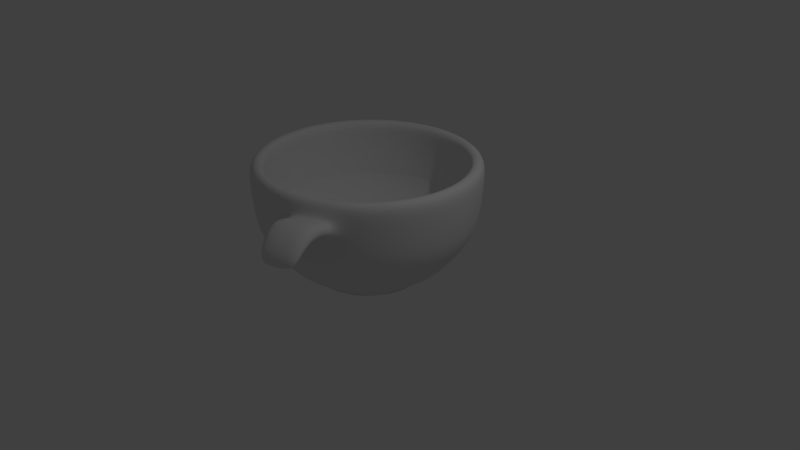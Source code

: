 # Source: cofe.blend  (saved by Blender 2.78.0; exported with 4.5.12 LTS)
import bpy
from mathutils import Matrix  # noqa: F401  (used for matrix-valued properties, if any)

bpy.ops.wm.read_factory_settings(use_empty=True)
scene = bpy.context.scene
scene.name = 'Scene'

# ---- collections
col_collection_1 = bpy.data.collections.new('Collection 1'); scene.collection.children.link(col_collection_1)

# ---- world
world_world = bpy.data.worlds.new('World'); scene.world = world_world
world_world.color = (0.05088, 0.05088, 0.05088)
world_world.use_sun_shadow = False
world_world.sun_shadow_jitter_overblur = 0.0
world_world.cycles.sampling_method = 'MANUAL'

# ---- cameras
cam_camera = bpy.data.cameras.new('Camera')
cam_camera.clip_end = 100.0
cam_camera.lens = 35.0
cam_camera.sensor_width = 32.0
cam_camera.sensor_height = 18.0
cam_camera.ortho_scale = 7.314
cam_camera.dof.focus_distance = 0.0
cam_camera.dof.aperture_fstop = 128.0

# ---- lights
light_lamp = bpy.data.lights.new('Lamp', 'POINT')
light_lamp.transmission_factor = 0.0
light_lamp.cutoff_distance = 30.0
light_lamp.energy = 100.0
light_lamp.shadow_buffer_clip_start = 1.001
light_lamp.shadow_soft_size = 0.1
light_lamp.shadow_maximum_resolution = 0.006
light_lamp.use_absolute_resolution = True

# ---- meshes
me_circle = bpy.data.meshes.new('Circle')
me_circle.from_pydata([(-0.0002018, 1.0, 0.005607), (-0.1951, 0.9808, 0.0), (-0.3827, 0.9239, 0.0), (-0.5556, 0.8315, 0.0), (-0.7071, 0.7071, 0.0), (-0.8315, 0.5556, 0.0), (-0.9239, 0.3827, 0.0), (-0.9808, 0.1951, 0.0), (-1.0, 7.55e-08, 0.0), (-0.9808, -0.1951, 0.0), (-0.9239, -0.3827, 0.0), (-0.8315, -0.5556, 0.0), (-0.7071, -0.7071, 0.0), (-0.5556, -0.8315, 0.0), (-0.3827, -0.9239, 0.0), (-0.1951, -0.9808, 0.0), (3.258e-07, -1.0, 0.0), (0.1951, -0.9808, 0.0), (0.3827, -0.9239, 0.0), (0.5556, -0.8315, 0.0), (0.7071, -0.7071, 0.0), (0.8315, -0.5556, 0.0), (0.9239, -0.3827, 0.0), (0.9808, -0.1951, 0.0), (1.0, 9.656e-07, 0.0), (0.9808, 0.1951, 0.0), (0.9239, 0.3827, 0.0), (0.8315, 0.5556, 0.0), (0.7071, 0.7071, 0.0), (0.5556, 0.8315, 0.0), (0.3827, 0.9239, 0.0), (0.1951, 0.9808, 0.0), (1.622e-08, 1.148, 0.1727), (-0.224, 1.126, 0.1727), (-0.4395, 1.061, 0.1727), (-0.638, 0.9549, 0.1727), (-0.8121, 0.8121, 0.1727), (-0.9549, 0.638, 0.1727), (-1.061, 0.4395, 0.1727), (-1.126, 0.224, 0.1727), (-1.148, 4.398e-08, 0.1727), (-1.126, -0.224, 0.1727), (-1.061, -0.4395, 0.1727), (-0.9549, -0.638, 0.1727), (-0.8121, -0.8121, 0.1727), (-0.638, -0.9549, 0.1727), (-0.4395, -1.061, 0.1727), (-0.224, -1.126, 0.1727), (3.904e-07, -1.148, 0.1727), (0.224, -1.126, 0.1727), (0.4395, -1.061, 0.1727), (0.638, -0.9549, 0.1727), (0.8121, -0.8121, 0.1727), (0.9549, -0.638, 0.1727), (1.061, -0.4395, 0.1727), (1.126, -0.224, 0.1727), (1.148, 1.066e-06, 0.1727), (1.126, 0.224, 0.1727), (1.061, 0.4395, 0.1727), (0.9549, 0.638, 0.1727), (0.8121, 0.8121, 0.1727), (0.638, 0.9549, 0.1727), (0.4395, 1.061, 0.1727), (0.224, 1.126, 0.1727), (2.56e-08, 1.285, 0.3541), (-0.2506, 1.26, 0.3541), (-0.4916, 1.187, 0.3541), (-0.7137, 1.068, 0.3541), (-0.9084, 0.9084, 0.3541), (-1.068, 0.7137, 0.3541), (-1.187, 0.4916, 0.3541), (-1.26, 0.2506, 0.3541), (-1.285, 1.341e-08, 0.3541), (-1.26, -0.2506, 0.3541), (-1.187, -0.4916, 0.3541), (-1.068, -0.7137, 0.3541), (-0.9084, -0.9084, 0.3541), (-0.7137, -1.068, 0.3541), (-0.4916, -1.187, 0.3541), (-0.2506, -1.26, 0.3541), (4.442e-07, -1.285, 0.3541), (0.2506, -1.26, 0.3541), (0.4916, -1.187, 0.3541), (0.7137, -1.068, 0.3541), (0.9084, -0.9084, 0.3541), (1.068, -0.7137, 0.3541), (1.187, -0.4916, 0.3541), (1.26, -0.2506, 0.3541), (1.285, 1.157e-06, 0.3541), (1.26, 0.2506, 0.3541), (1.187, 0.4916, 0.3541), (1.068, 0.7137, 0.3541), (0.9084, 0.9084, 0.3541), (0.7137, 1.068, 0.3541), (0.4916, 1.187, 0.3541), (0.2506, 1.26, 0.3541), (3.043e-08, 1.378, 0.5581), (-0.2688, 1.351, 0.5581), (-0.5272, 1.273, 0.5581), (-0.7654, 1.146, 0.5581), (-0.9742, 0.9742, 0.5581), (-1.146, 0.7654, 0.5581), (-1.273, 0.5272, 0.5581), (-1.351, 0.2688, 0.5581), (-1.378, -5.328e-09, 0.5581), (-1.351, -0.2688, 0.5581), (-1.273, -0.5272, 0.5581), (-1.146, -0.7654, 0.5581), (-0.9742, -0.9742, 0.5581), (-0.7654, -1.146, 0.5581), (-0.5272, -1.273, 0.5581), (-0.2688, -1.351, 0.5581), (4.794e-07, -1.378, 0.5581), (0.2688, -1.351, 0.5581), (0.5272, -1.273, 0.5581), (0.7654, -1.146, 0.5581), (0.9742, -0.9742, 0.5581), (1.146, -0.7654, 0.5581), (1.273, -0.5272, 0.5581), (1.351, -0.2688, 0.5581), (1.378, 1.221e-06, 0.5581), (1.351, 0.2688, 0.5581), (1.273, 0.5272, 0.5581), (1.146, 0.7654, 0.5581), (0.9742, 0.9742, 0.5581), (0.7654, 1.146, 0.5581), (0.5272, 1.273, 0.5581), (0.2688, 1.351, 0.5581), (3.413e-08, 1.411, 0.7449), (-0.2754, 1.384, 0.7449), (-0.5401, 1.304, 0.7449), (-0.7841, 1.174, 0.7449), (-0.998, 0.998, 0.7449), (-1.174, 0.7841, 0.7449), (-1.304, 0.5401, 0.7449), (-1.384, 0.2754, 0.7449), (-1.411, -1.42e-08, 0.7449), (-1.384, -0.2754, 0.7449), (-1.304, -0.5401, 0.7449), (-1.174, -0.7841, 0.7449), (-0.998, -0.998, 0.7449), (-0.7841, -1.174, 0.7449), (-0.5401, -1.304, 0.7449), (-0.2754, -1.384, 0.7449), (4.94e-07, -1.411, 0.7449), (0.2754, -1.384, 0.7449), (0.5401, -1.304, 0.7449), (0.7842, -1.174, 0.7449), (0.998, -0.998, 0.7449), (1.174, -0.7841, 0.7449), (1.304, -0.5401, 0.7449), (1.384, -0.2754, 0.7449), (1.411, 1.242e-06, 0.7449), (1.384, 0.2754, 0.7449), (1.304, 0.5401, 0.7449), (1.174, 0.7842, 0.7449), (0.998, 0.998, 0.7449), (0.7841, 1.174, 0.7449), (0.5401, 1.304, 0.7449), (0.2754, 1.384, 0.7449), (3.592e-08, 1.427, 0.9175), (-0.2784, 1.4, 0.9175), (-0.5462, 1.319, 0.9175), (-0.7929, 1.187, 0.9175), (-1.009, 1.009, 0.9175), (-1.187, 0.7929, 0.9175), (-1.319, 0.5462, 0.9175), (-1.4, 0.2784, 0.9175), (-1.427, -1.808e-08, 0.9175), (-1.4, -0.2784, 0.9175), (-1.319, -0.5462, 0.9175), (-1.187, -0.7929, 0.9175), (-1.009, -1.009, 0.9175), (-0.7929, -1.187, 0.9175), (-0.5462, -1.319, 0.9175), (-0.2784, -1.4, 0.9175), (5.01e-07, -1.427, 0.9175), (0.2784, -1.4, 0.9175), (0.5462, -1.319, 0.9175), (0.793, -1.187, 0.9175), (1.009, -1.009, 0.9175), (1.187, -0.7929, 0.9175), (1.319, -0.5462, 0.9175), (1.4, -0.2784, 0.9175), (1.427, 1.252e-06, 0.9175), (1.4, 0.2784, 0.9175), (1.319, 0.5462, 0.9175), (1.187, 0.793, 0.9175), (1.009, 1.009, 0.9175), (0.7929, 1.187, 0.9175), (0.5462, 1.319, 0.9175), (0.2784, 1.4, 0.9175), (3.654e-08, 1.44, 1.116), (-0.2809, 1.412, 1.116), (-0.5509, 1.33, 1.116), (-0.7998, 1.197, 1.116), (-1.018, 1.018, 1.116), (-1.197, 0.7998, 1.116), (-1.33, 0.5509, 1.116), (-1.412, 0.2809, 1.116), (-1.44, -2.096e-08, 1.116), (-1.412, -0.2809, 1.116), (-1.33, -0.5509, 1.116), (-1.197, -0.7998, 1.116), (-1.018, -1.018, 1.116), (-0.7998, -1.197, 1.116), (-0.5509, -1.33, 1.116), (-0.2809, -1.412, 1.116), (5.057e-07, -1.44, 1.116), (0.2809, -1.412, 1.116), (0.5509, -1.33, 1.116), (0.7998, -1.197, 1.116), (1.018, -1.018, 1.116), (1.197, -0.7998, 1.116), (1.33, -0.5509, 1.116), (1.412, -0.2809, 1.116), (1.44, 1.261e-06, 1.116), (1.412, 0.2809, 1.116), (1.33, 0.5509, 1.116), (1.197, 0.7998, 1.116), (1.018, 1.018, 1.116), (0.7998, 1.197, 1.116), (0.5509, 1.33, 1.116), (0.2809, 1.412, 1.116), (3.654e-08, 1.44, 1.347), (-0.2809, 1.412, 1.347), (-0.5509, 1.33, 1.347), (-0.7998, 1.197, 1.347), (-1.018, 1.018, 1.347), (-1.197, 0.7998, 1.347), (-1.33, 0.5509, 1.347), (-1.412, 0.2809, 1.347), (-1.44, -2.096e-08, 1.347), (-1.412, -0.2809, 1.347), (-1.33, -0.5509, 1.347), (-1.197, -0.7998, 1.347), (-1.018, -1.018, 1.347), (-0.7998, -1.197, 1.347), (-0.5509, -1.33, 1.347), (-0.2809, -1.412, 1.347), (5.057e-07, -1.44, 1.347), (0.2809, -1.412, 1.347), (0.5509, -1.33, 1.347), (0.7998, -1.197, 1.347), (1.018, -1.018, 1.347), (1.197, -0.7998, 1.347), (1.33, -0.5509, 1.347), (1.412, -0.2809, 1.347), (1.44, 1.261e-06, 1.347), (1.412, 0.2809, 1.347), (1.33, 0.5509, 1.347), (1.197, 0.7998, 1.347), (1.018, 1.018, 1.347), (0.7998, 1.197, 1.347), (0.5509, 1.33, 1.347), (0.2809, 1.412, 1.347), (1.615e-08, 1.256, 1.347), (-0.2449, 1.231, 1.347), (-0.4805, 1.16, 1.347), (-0.6975, 1.044, 1.347), (-0.8878, 0.8878, 1.347), (-1.044, 0.6975, 1.347), (-1.16, 0.4805, 1.347), (-1.231, 0.2449, 1.347), (-1.256, 2.413e-08, 1.347), (-1.231, -0.2449, 1.347), (-1.16, -0.4805, 1.347), (-1.044, -0.6975, 1.347), (-0.8878, -0.8878, 1.347), (-0.6975, -1.044, 1.347), (-0.4805, -1.16, 1.347), (-0.2449, -1.231, 1.347), (4.253e-07, -1.256, 1.347), (0.2449, -1.231, 1.347), (0.4805, -1.16, 1.347), (0.6975, -1.044, 1.347), (0.8878, -0.8878, 1.347), (1.044, -0.6975, 1.347), (1.16, -0.4805, 1.347), (1.231, -0.2449, 1.347), (1.256, 1.142e-06, 1.347), (1.231, 0.2449, 1.347), (1.16, 0.4805, 1.347), (1.044, 0.6975, 1.347), (0.8878, 0.8878, 1.347), (0.6975, 1.044, 1.347), (0.4805, 1.16, 1.347), (0.2449, 1.231, 1.347), (1.85e-08, 1.271, 1.173), (-0.248, 1.247, 1.173), (-0.4865, 1.175, 1.173), (-0.7063, 1.057, 1.173), (-0.8989, 0.8989, 1.173), (-1.057, 0.7063, 1.173), (-1.175, 0.4865, 1.173), (-1.247, 0.248, 1.173), (-1.271, 2.032e-08, 1.173), (-1.247, -0.248, 1.173), (-1.175, -0.4865, 1.173), (-1.057, -0.7063, 1.173), (-0.8989, -0.8989, 1.173), (-0.7063, -1.057, 1.173), (-0.4865, -1.175, 1.173), (-0.248, -1.247, 1.173), (4.327e-07, -1.271, 1.173), (0.248, -1.247, 1.173), (0.4865, -1.175, 1.173), (0.7063, -1.057, 1.173), (0.8989, -0.8989, 1.173), (1.057, -0.7063, 1.173), (1.175, -0.4865, 1.173), (1.247, -0.248, 1.173), (1.271, 1.152e-06, 1.173), (1.247, 0.248, 1.173), (1.175, 0.4865, 1.173), (1.057, 0.7063, 1.173), (0.8989, 0.8989, 1.173), (0.7063, 1.057, 1.173), (0.4865, 1.175, 1.173), (0.248, 1.247, 1.173), (1.951e-08, 1.278, 0.9299), (-0.2494, 1.254, 0.9299), (-0.4891, 1.181, 0.9299), (-0.7101, 1.063, 0.9299), (-0.9038, 0.9038, 0.9299), (-1.063, 0.7101, 0.9355), (-1.181, 0.4891, 0.9299), (-1.254, 0.2494, 0.9299), (-1.278, 1.867e-08, 0.9299), (-1.254, -0.2494, 0.9299), (-1.181, -0.4891, 0.9299), (-1.063, -0.7101, 0.9299), (-0.9038, -0.9038, 0.9299), (-0.7101, -1.063, 0.9299), (-0.4891, -1.181, 0.9299), (-0.2494, -1.254, 0.9299), (4.36e-07, -1.278, 0.9299), (0.2494, -1.254, 0.9299), (0.4891, -1.181, 0.9299), (0.7101, -1.063, 0.9299), (0.9038, -0.9038, 0.9299), (1.063, -0.7101, 0.9299), (1.181, -0.4891, 0.9299), (1.254, -0.2494, 0.9299), (1.278, 1.156e-06, 0.9299), (1.254, 0.2494, 0.9299), (1.181, 0.4891, 0.9299), (1.063, 0.7101, 0.9299), (0.9038, 0.9038, 0.9299), (0.7101, 1.063, 0.9299), (0.4891, 1.181, 0.9299), (0.2494, 1.254, 0.9299), (1.755e-08, 1.259, 0.7347), (-0.2457, 1.235, 0.7347), (-0.4819, 1.163, 0.7347), (-0.6996, 1.047, 0.7347), (-0.8905, 0.8905, 0.7347), (-1.047, 0.6996, 0.7347), (-1.163, 0.4819, 0.7347), (-1.235, 0.2457, 0.7347), (-1.259, 2.264e-08, 0.7347), (-1.235, -0.2457, 0.7347), (-1.163, -0.4819, 0.7347), (-1.047, -0.6996, 0.7347), (-0.8905, -0.8905, 0.7347), (-0.6996, -1.047, 0.7347), (-0.4819, -1.163, 0.7347), (-0.2457, -1.235, 0.7347), (4.279e-07, -1.259, 0.7347), (0.2457, -1.235, 0.7347), (0.4819, -1.163, 0.7347), (0.6996, -1.047, 0.7347), (0.8905, -0.8905, 0.7347), (1.047, -0.6996, 0.7347), (1.163, -0.4819, 0.7347), (1.235, -0.2457, 0.7347), (1.259, 1.144e-06, 0.7347), (1.235, 0.2457, 0.7347), (1.163, 0.4819, 0.7347), (1.047, 0.6996, 0.7347), (0.8905, 0.8905, 0.7347), (0.6996, 1.047, 0.7347), (0.4819, 1.163, 0.7347), (0.2457, 1.235, 0.7347), (1.755e-08, 1.259, 0.7347), (-0.2457, 1.235, 0.7347), (-0.4819, 1.163, 0.7347), (-0.6996, 1.047, 0.7347), (-0.8905, 0.8905, 0.7347), (-1.047, 0.6996, 0.7347), (-1.163, 0.4819, 0.7347), (-1.235, 0.2457, 0.7347), (-1.259, 2.264e-08, 0.7347), (-1.235, -0.2457, 0.7347), (-1.163, -0.4819, 0.7347), (-1.047, -0.6996, 0.7347), (-0.8905, -0.8905, 0.7347), (-0.6996, -1.047, 0.7347), (-0.4819, -1.163, 0.7347), (-0.2457, -1.235, 0.7347), (4.279e-07, -1.259, 0.7347), (0.2457, -1.235, 0.7347), (0.4819, -1.163, 0.7347), (0.6996, -1.047, 0.7347), (0.8905, -0.8905, 0.7347), (1.047, -0.6996, 0.7347), (1.163, -0.4819, 0.7347), (1.235, -0.2457, 0.7347), (1.259, 1.144e-06, 0.7347), (1.235, 0.2457, 0.7347), (1.163, 0.4819, 0.7347), (1.047, 0.6996, 0.7347), (0.8905, 0.8905, 0.7347), (0.6996, 1.047, 0.7347), (0.4819, 1.163, 0.7347), (0.2457, 1.235, 0.7347), (1.582e-08, 1.242, 0.604), (-0.2424, 1.219, 0.604), (-0.4755, 1.148, 0.604), (-0.6905, 1.033, 0.6096), (-0.8785, 0.8785, 0.604), (-1.033, 0.6903, 0.604), (-1.148, 0.4755, 0.604), (-1.219, 0.2424, 0.604), (-1.242, 2.627e-08, 0.604), (-1.219, -0.2424, 0.604), (-1.148, -0.4755, 0.604), (-1.033, -0.6903, 0.604), (-0.8785, -0.8785, 0.604), (-0.6903, -1.033, 0.604), (-0.4755, -1.148, 0.604), (-0.2424, -1.219, 0.604), (4.207e-07, -1.242, 0.604), (0.2424, -1.219, 0.604), (0.4755, -1.148, 0.604), (0.6903, -1.033, 0.604), (0.8785, -0.8785, 0.604), (1.033, -0.6903, 0.604), (1.148, -0.4755, 0.604), (1.219, -0.2424, 0.604), (1.242, 1.132e-06, 0.604), (1.219, 0.2424, 0.604), (1.148, 0.4755, 0.604), (1.033, 0.6903, 0.604), (0.8785, 0.8785, 0.604), (0.6903, 1.033, 0.604), (0.4755, 1.148, 0.604), (0.2424, 1.219, 0.604), (1.582e-08, 1.242, 0.604), (-0.2424, 1.219, 0.604), (-0.4755, 1.148, 0.604), (-0.6905, 1.033, 0.6096), (-0.8785, 0.8785, 0.604), (-1.033, 0.6903, 0.604), (-1.148, 0.4755, 0.604), (-1.219, 0.2424, 0.604), (-1.242, 2.627e-08, 0.604), (-1.219, -0.2424, 0.604), (-1.148, -0.4755, 0.604), (-1.033, -0.6903, 0.604), (-0.8785, -0.8785, 0.604), (-0.6903, -1.033, 0.604), (-0.4755, -1.148, 0.604), (-0.2424, -1.219, 0.604), (4.207e-07, -1.242, 0.604), (0.2424, -1.219, 0.604), (0.4755, -1.148, 0.604), (0.6903, -1.033, 0.604), (0.8785, -0.8785, 0.604), (1.033, -0.6903, 0.604), (1.148, -0.4755, 0.604), (1.219, -0.2424, 0.604), (1.242, 1.132e-06, 0.604), (1.219, 0.2424, 0.604), (1.148, 0.4755, 0.604), (1.033, 0.6903, 0.604), (0.8785, 0.8785, 0.604), (0.6903, 1.033, 0.604), (0.4755, 1.148, 0.604), (0.2424, 1.219, 0.604), (8.565e-09, 1.174, 0.4296), (-0.229, 1.151, 0.4296), (-0.4491, 1.084, 0.4296), (-0.652, 0.9758, 0.4296), (-0.8298, 0.8298, 0.4296), (-0.9758, 0.652, 0.4296), (-1.084, 0.4491, 0.4296), (-1.151, 0.229, 0.4296), (-1.174, 4.113e-08, 0.4296), (-1.151, -0.229, 0.4296), (-1.084, -0.4491, 0.4296), (-0.9758, -0.652, 0.4296), (-0.8298, -0.8298, 0.4296), (-0.652, -0.9758, 0.4296), (-0.4491, -1.084, 0.4296), (-0.229, -1.151, 0.4296), (3.91e-07, -1.174, 0.4296), (0.229, -1.151, 0.4296), (0.4491, -1.084, 0.4296), (0.652, -0.9758, 0.4296), (0.8298, -0.8298, 0.4296), (0.9758, -0.652, 0.4296), (1.084, -0.4491, 0.4296), (1.151, -0.229, 0.4296), (1.174, 1.086e-06, 0.4296), (1.151, 0.229, 0.4296), (1.084, 0.4491, 0.4296), (0.9758, 0.652, 0.4296), (0.8298, 0.8298, 0.4296), (0.652, 0.9758, 0.4296), (0.4491, 1.084, 0.4296), (0.229, 1.151, 0.4296), (0.01463, 0.9883, 0.242), (-0.1766, 0.9695, 0.242), (-0.3604, 0.9137, 0.242), (-0.5298, 0.8232, 0.242), (-0.6784, 0.7013, 0.242), (-0.8002, 0.5528, 0.242), (-0.8908, 0.3833, 0.242), (-0.9466, 0.1995, 0.242), (-0.9654, 0.008291, 0.242), (-0.9466, -0.1829, 0.242), (-0.8908, -0.3668, 0.242), (-0.8002, -0.5362, 0.242), (-0.6784, -0.6847, 0.242), (-0.5298, -0.8066, 0.242), (-0.3604, -0.8971, 0.242), (-0.1766, -0.9529, 0.242), (0.01463, -0.9717, 0.242), (0.2058, -0.9529, 0.242), (0.3897, -0.8971, 0.242), (0.5591, -0.8066, 0.242), (0.7076, -0.6847, 0.242), (0.8295, -0.5362, 0.242), (0.9201, -0.3668, 0.242), (0.9758, -0.1829, 0.242), (0.9947, 0.008292, 0.242), (0.9758, 0.1995, 0.242), (0.9201, 0.3833, 0.242), (0.8295, 0.5528, 0.242), (0.7076, 0.7013, 0.242), (0.5591, 0.8232, 0.242), (0.3897, 0.9137, 0.242), (0.2058, 0.9695, 0.242), (0.01463, 0.7991, 0.1713), (-0.1397, 0.7839, 0.1713), (-0.288, 0.7389, 0.1713), (-0.4247, 0.6658, 0.1713), (-0.5446, 0.5675, 0.1713), (-0.6429, 0.4477, 0.1713), (-0.716, 0.3109, 0.1713), (-0.761, 0.1626, 0.1713), (-0.7762, 0.008291, 0.1713), (-0.761, -0.146, 0.1713), (-0.716, -0.2943, 0.1713), (-0.6429, -0.4311, 0.1713), (-0.5446, -0.5509, 0.1713), (-0.4247, -0.6493, 0.1713), (-0.288, -0.7223, 0.1713), (-0.1397, -0.7674, 0.1713), (0.01463, -0.7825, 0.1713), (0.1689, -0.7674, 0.1713), (0.3173, -0.7223, 0.1713), (0.454, -0.6493, 0.1713), (0.5738, -0.5509, 0.1713), (0.6722, -0.4311, 0.1713), (0.7453, -0.2943, 0.1713), (0.7903, -0.146, 0.1713), (0.8055, 0.008291, 0.1713), (0.7903, 0.1626, 0.1713), (0.7453, 0.3109, 0.1713), (0.6722, 0.4477, 0.1713), (0.5738, 0.5675, 0.1713), (0.454, 0.6658, 0.1713), (0.3173, 0.7389, 0.1713), (0.1689, 0.7839, 0.1713), (0.01463, 0.5156, 0.1724), (-0.08435, 0.5059, 0.1724), (-0.1795, 0.477, 0.1724), (-0.2672, 0.4301, 0.1724), (-0.3441, 0.367, 0.1724), (-0.4072, 0.2902, 0.1724), (-0.4541, 0.2024, 0.1724), (-0.483, 0.1073, 0.1724), (-0.4927, 0.008291, 0.1724), (-0.483, -0.09069, 0.1724), (-0.4541, -0.1859, 0.1724), (-0.4072, -0.2736, 0.1724), (-0.3441, -0.3505, 0.1724), (-0.2672, -0.4136, 0.1724), (-0.1795, -0.4604, 0.1724), (-0.08435, -0.4893, 0.1724), (0.01463, -0.4991, 0.1724), (0.1136, -0.4893, 0.1724), (0.2088, -0.4604, 0.1724), (0.2965, -0.4136, 0.1724), (0.3734, -0.3505, 0.1724), (0.4365, -0.2736, 0.1724), (0.4834, -0.1859, 0.1724), (0.5122, -0.09069, 0.1724), (0.522, 0.008291, 0.1724), (0.5122, 0.1073, 0.1724), (0.4834, 0.2024, 0.1724), (0.4365, 0.2902, 0.1724), (0.3734, 0.367, 0.1724), (0.2965, 0.4301, 0.1724), (0.2088, 0.477, 0.1724), (0.1136, 0.5059, 0.1724), (0.01463, 0.122, 0.08301), (-0.007552, 0.1198, 0.08301), (-0.02888, 0.1133, 0.08301), (-0.04854, 0.1028, 0.08301), (-0.06577, 0.0887, 0.08301), (-0.07991, 0.07146, 0.08301), (-0.09042, 0.05181, 0.08301), (-0.09689, 0.03047, 0.08301), (-0.09908, 0.008291, 0.08301), (-0.09689, -0.01389, 0.08301), (-0.09042, -0.03522, 0.08301), (-0.07991, -0.05488, 0.08301), (-0.06577, -0.07211, 0.08301), (-0.04854, -0.08625, 0.08301), (-0.02888, -0.09676, 0.08301), (-0.007552, -0.1032, 0.08301), (0.01463, -0.1054, 0.08301), (0.03682, -0.1032, 0.08301), (0.05815, -0.09676, 0.08301), (0.07781, -0.08625, 0.08301), (0.09504, -0.07211, 0.08301), (0.1092, -0.05488, 0.08301), (0.1197, -0.03522, 0.08301), (0.1262, -0.01389, 0.08301), (0.1283, 0.008291, 0.08301), (0.1262, 0.03047, 0.08301), (0.1197, 0.05181, 0.08301), (0.1092, 0.07146, 0.08301), (0.09504, 0.0887, 0.08301), (0.0778, 0.1028, 0.08301), (0.05815, 0.1133, 0.08301), (0.03682, 0.1198, 0.08301), (0.01463, 0.008291, 0.04313), (-1.965e-08, 0.8345, -0.07022), (-0.1628, 0.8184, -0.07022), (-0.3193, 0.771, -0.07022), (-0.4636, 0.6938, -0.07022), (-0.5901, 0.5901, -0.07022), (-0.6938, 0.4636, -0.07022), (-0.771, 0.3193, -0.07022), (-0.8184, 0.1628, -0.07022), (-0.8345, 1.102e-07, -0.07022), (-0.8184, -0.1628, -0.07022), (-0.771, -0.3193, -0.07022), (-0.6938, -0.4636, -0.07022), (-0.5901, -0.5901, -0.07022), (-0.4636, -0.6938, -0.07022), (-0.3193, -0.771, -0.07022), (-0.1628, -0.8184, -0.07022), (2.523e-07, -0.8345, -0.07022), (0.1628, -0.8184, -0.07022), (0.3193, -0.771, -0.07022), (0.4636, -0.6938, -0.07022), (0.5901, -0.5901, -0.07022), (0.6938, -0.4636, -0.07022), (0.771, -0.3193, -0.07022), (0.8184, -0.1628, -0.07022), (0.8345, 8.529e-07, -0.07022), (0.8184, 0.1628, -0.07022), (0.771, 0.3193, -0.07022), (0.6938, 0.4636, -0.07022), (0.5901, 0.5901, -0.07022), (0.4636, 0.6938, -0.07022), (0.3193, 0.771, -0.07022), (0.1628, 0.8184, -0.07022), (-3.549e-08, 0.6925, -0.1402), (-0.1351, 0.6791, -0.1402), (-0.265, 0.6397, -0.1402), (-0.3847, 0.5758, -0.1402), (-0.4896, 0.4896, -0.1402), (-0.5758, 0.3847, -0.1402), (-0.6397, 0.265, -0.1402), (-0.6791, 0.1351, -0.1402), (-0.6925, 1.425e-07, -0.1402), (-0.6791, -0.1351, -0.1402), (-0.6397, -0.265, -0.1402), (-0.5758, -0.3847, -0.1402), (-0.4896, -0.4896, -0.1402), (-0.3847, -0.5758, -0.1402), (-0.265, -0.6397, -0.1402), (-0.1351, -0.6791, -0.1402), (1.901e-07, -0.6925, -0.1402), (0.1351, -0.6791, -0.1402), (0.265, -0.6397, -0.1402), (0.3847, -0.5758, -0.1402), (0.4896, -0.4896, -0.1402), (0.5758, -0.3847, -0.1402), (0.6397, -0.265, -0.1402), (0.6791, -0.1351, -0.1402), (0.6925, 7.588e-07, -0.1402), (0.6791, 0.1351, -0.1402), (0.6397, 0.265, -0.1402), (0.5758, 0.3847, -0.1402), (0.4896, 0.4896, -0.1402), (0.3847, 0.5758, -0.1402), (0.265, 0.6397, -0.1402), (0.1351, 0.6791, -0.1402), (-3.549e-08, 0.6925, -0.2145), (-0.1351, 0.6791, -0.2145), (-0.265, 0.6397, -0.2145), (-0.3847, 0.5758, -0.2145), (-0.4896, 0.4896, -0.2145), (-0.5758, 0.3847, -0.2145), (-0.6397, 0.265, -0.2145), (-0.6791, 0.1351, -0.2145), (-0.6925, 1.425e-07, -0.2145), (-0.6748, -0.1342, -0.2145), (-0.6397, -0.265, -0.2145), (-0.5758, -0.3847, -0.2145), (-0.4896, -0.4896, -0.2145), (-0.3847, -0.5758, -0.2145), (-0.265, -0.6397, -0.2145), (-0.1351, -0.6791, -0.2145), (1.901e-07, -0.6925, -0.2145), (0.1351, -0.6791, -0.2145), (0.265, -0.6397, -0.2145), (0.3847, -0.5758, -0.2145), (0.4896, -0.4896, -0.2145), (0.5758, -0.3847, -0.2145), (0.6397, -0.265, -0.2145), (0.6791, -0.1351, -0.2145), (0.6925, 7.588e-07, -0.2145), (0.6746, 0.1342, -0.2089), (0.6397, 0.265, -0.2145), (0.5758, 0.3847, -0.2145), (0.4896, 0.4896, -0.2145), (0.3847, 0.5758, -0.2145), (0.265, 0.6397, -0.2145), (0.1351, 0.6791, -0.2145), (-3.549e-08, 0.6925, -0.2145), (-0.1351, 0.6791, -0.2145), (-0.265, 0.6397, -0.2145), (-0.3847, 0.5758, -0.2145), (-0.4896, 0.4896, -0.2145), (-0.5758, 0.3847, -0.2145), (-0.6397, 0.265, -0.2145), (-0.6791, 0.1351, -0.2145), (-0.6925, 1.425e-07, -0.2145), (-0.6397, -0.265, -0.2145), (-0.5758, -0.3847, -0.2145), (-0.4896, -0.4896, -0.2145), (-0.3847, -0.5758, -0.2145), (-0.265, -0.6397, -0.2145), (-0.1351, -0.6791, -0.2145), (1.901e-07, -0.6925, -0.2145), (0.1351, -0.6791, -0.2145), (0.265, -0.6397, -0.2145), (0.3847, -0.5758, -0.2145), (0.4896, -0.4896, -0.2145), (0.5758, -0.3847, -0.2145), (0.6397, -0.265, -0.2145), (0.6791, -0.1351, -0.2145), (0.6925, 7.588e-07, -0.2145), (0.6397, 0.265, -0.2145), (0.5758, 0.3847, -0.2145), (0.4896, 0.4896, -0.2145), (0.3847, 0.5758, -0.2145), (0.265, 0.6397, -0.2145), (0.1351, 0.6791, -0.2145), (1.043e-07, 1.192e-07, -0.2145), (0.1325, 0.02636, -0.2145), (0.2599, 0.0517, -0.2145), (0.3773, 0.07505, -0.2145), (0.4802, 0.09552, -0.2145), (0.5647, 0.1123, -0.2145), (-0.1325, -0.02635, -0.2145), (-0.2599, -0.0517, -0.2145), (-0.3773, -0.07505, -0.2145), (-0.4802, -0.09552, -0.2145), (0.6275, 0.1248, -0.2145), (-0.5647, -0.1123, -0.2145), (-0.6275, -0.1248, -0.2145), (0.642, -1.51, 1.026), (0.3742, -1.591, 1.026), (0.8887, -1.378, 1.026), (0.6467, -1.521, 1.224), (0.3766, -1.603, 1.224), (0.8956, -1.388, 1.224), (0.7027, -1.696, 1.069), (0.4342, -1.778, 1.069), (0.9501, -1.564, 1.069), (0.7074, -1.708, 1.267), (0.4366, -1.79, 1.267), (0.957, -1.574, 1.267), (0.7849, -1.895, 0.9901), (0.5486, -1.966, 0.9901), (1.003, -1.778, 0.9901), (0.7891, -1.905, 1.165), (0.5508, -1.977, 1.165), (1.009, -1.787, 1.165), (0.8354, -2.017, 0.8482), (0.629, -2.079, 0.8482), (1.026, -1.915, 0.8482), (0.8391, -2.026, 1.001), (0.6309, -2.089, 1.001), (1.031, -1.923, 1.001)], [], [(1, 0, 32, 33), (28, 27, 59, 60), (15, 14, 46, 47), (2, 1, 33, 34), (29, 28, 60, 61), (16, 15, 47, 48), (3, 2, 34, 35), (30, 29, 61, 62), (17, 16, 48, 49), (4, 3, 35, 36), (31, 30, 62, 63), (18, 17, 49, 50), (5, 4, 36, 37), (0, 31, 63, 32), (19, 18, 50, 51), (6, 5, 37, 38), (20, 19, 51, 52), (7, 6, 38, 39), (21, 20, 52, 53), (8, 7, 39, 40), (22, 21, 53, 54), (9, 8, 40, 41), (23, 22, 54, 55), (10, 9, 41, 42), (24, 23, 55, 56), (11, 10, 42, 43), (25, 24, 56, 57), (12, 11, 43, 44), (26, 25, 57, 58), (13, 12, 44, 45), (27, 26, 58, 59), (14, 13, 45, 46), (55, 54, 86, 87), (42, 41, 73, 74), (56, 55, 87, 88), (43, 42, 74, 75), (57, 56, 88, 89), (44, 43, 75, 76), (58, 57, 89, 90), (45, 44, 76, 77), (59, 58, 90, 91), (46, 45, 77, 78), (33, 32, 64, 65), (60, 59, 91, 92), (47, 46, 78, 79), (34, 33, 65, 66), (61, 60, 92, 93), (48, 47, 79, 80), (35, 34, 66, 67), (62, 61, 93, 94), (49, 48, 80, 81), (36, 35, 67, 68), (63, 62, 94, 95), (50, 49, 81, 82), (37, 36, 68, 69), (32, 63, 95, 64), (51, 50, 82, 83), (38, 37, 69, 70), (52, 51, 83, 84), (39, 38, 70, 71), (53, 52, 84, 85), (40, 39, 71, 72), (54, 53, 85, 86), (41, 40, 72, 73), (90, 89, 121, 122), (77, 76, 108, 109), (91, 90, 122, 123), (78, 77, 109, 110), (65, 64, 96, 97), (92, 91, 123, 124), (79, 78, 110, 111), (66, 65, 97, 98), (93, 92, 124, 125), (80, 79, 111, 112), (67, 66, 98, 99), (94, 93, 125, 126), (81, 80, 112, 113), (68, 67, 99, 100), (95, 94, 126, 127), (82, 81, 113, 114), (69, 68, 100, 101), (64, 95, 127, 96), (83, 82, 114, 115), (70, 69, 101, 102), (84, 83, 115, 116), (71, 70, 102, 103), (85, 84, 116, 117), (72, 71, 103, 104), (86, 85, 117, 118), (73, 72, 104, 105), (87, 86, 118, 119), (74, 73, 105, 106), (88, 87, 119, 120), (75, 74, 106, 107), (89, 88, 120, 121), (76, 75, 107, 108), (98, 97, 129, 130), (125, 124, 156, 157), (112, 111, 143, 144), (99, 98, 130, 131), (126, 125, 157, 158), (113, 112, 144, 145), (100, 99, 131, 132), (127, 126, 158, 159), (114, 113, 145, 146), (101, 100, 132, 133), (96, 127, 159, 128), (115, 114, 146, 147), (102, 101, 133, 134), (116, 115, 147, 148), (103, 102, 134, 135), (117, 116, 148, 149), (104, 103, 135, 136), (118, 117, 149, 150), (105, 104, 136, 137), (119, 118, 150, 151), (106, 105, 137, 138), (120, 119, 151, 152), (107, 106, 138, 139), (121, 120, 152, 153), (108, 107, 139, 140), (122, 121, 153, 154), (109, 108, 140, 141), (123, 122, 154, 155), (110, 109, 141, 142), (97, 96, 128, 129), (124, 123, 155, 156), (111, 110, 142, 143), (133, 132, 164, 165), (128, 159, 191, 160), (147, 146, 178, 179), (134, 133, 165, 166), (148, 147, 179, 180), (135, 134, 166, 167), (149, 148, 180, 181), (136, 135, 167, 168), (150, 149, 181, 182), (137, 136, 168, 169), (151, 150, 182, 183), (138, 137, 169, 170), (152, 151, 183, 184), (139, 138, 170, 171), (153, 152, 184, 185), (140, 139, 171, 172), (154, 153, 185, 186), (141, 140, 172, 173), (155, 154, 186, 187), (142, 141, 173, 174), (129, 128, 160, 161), (156, 155, 187, 188), (143, 142, 174, 175), (130, 129, 161, 162), (157, 156, 188, 189), (144, 143, 175, 176), (131, 130, 162, 163), (158, 157, 189, 190), (145, 144, 176, 177), (132, 131, 163, 164), (159, 158, 190, 191), (146, 145, 177, 178), (168, 167, 199, 200), (182, 181, 213, 214), (169, 168, 200, 201), (183, 182, 214, 215), (170, 169, 201, 202), (184, 183, 215, 216), (171, 170, 202, 203), (185, 184, 216, 217), (172, 171, 203, 204), (186, 185, 217, 218), (173, 172, 204, 205), (187, 186, 218, 219), (174, 173, 205, 206), (161, 160, 192, 193), (188, 187, 219, 220), (175, 174, 206, 207), (162, 161, 193, 194), (189, 188, 220, 221), (176, 175, 207, 208), (163, 162, 194, 195), (190, 189, 221, 222), (177, 176, 208, 209), (164, 163, 195, 196), (191, 190, 222, 223), (210, 211, 785, 783), (165, 164, 196, 197), (160, 191, 223, 192), (179, 178, 780, 782), (166, 165, 197, 198), (180, 179, 211, 212), (167, 166, 198, 199), (181, 180, 212, 213), (203, 202, 234, 235), (217, 216, 248, 249), (204, 203, 235, 236), (218, 217, 249, 250), (205, 204, 236, 237), (219, 218, 250, 251), (206, 205, 237, 238), (193, 192, 224, 225), (220, 219, 251, 252), (207, 206, 238, 239), (194, 193, 225, 226), (221, 220, 252, 253), (208, 207, 239, 240), (195, 194, 226, 227), (222, 221, 253, 254), (209, 208, 240, 241), (196, 195, 227, 228), (223, 222, 254, 255), (210, 209, 241, 242), (197, 196, 228, 229), (192, 223, 255, 224), (211, 210, 242, 243), (198, 197, 229, 230), (212, 211, 243, 244), (199, 198, 230, 231), (213, 212, 244, 245), (200, 199, 231, 232), (214, 213, 245, 246), (201, 200, 232, 233), (215, 214, 246, 247), (202, 201, 233, 234), (216, 215, 247, 248), (238, 237, 269, 270), (225, 224, 256, 257), (252, 251, 283, 284), (239, 238, 270, 271), (226, 225, 257, 258), (253, 252, 284, 285), (240, 239, 271, 272), (227, 226, 258, 259), (254, 253, 285, 286), (241, 240, 272, 273), (228, 227, 259, 260), (255, 254, 286, 287), (242, 241, 273, 274), (229, 228, 260, 261), (224, 255, 287, 256), (243, 242, 274, 275), (230, 229, 261, 262), (244, 243, 275, 276), (231, 230, 262, 263), (245, 244, 276, 277), (232, 231, 263, 264), (246, 245, 277, 278), (233, 232, 264, 265), (247, 246, 278, 279), (234, 233, 265, 266), (248, 247, 279, 280), (235, 234, 266, 267), (249, 248, 280, 281), (236, 235, 267, 268), (250, 249, 281, 282), (237, 236, 268, 269), (251, 250, 282, 283), (273, 272, 304, 305), (260, 259, 291, 292), (287, 286, 318, 319), (274, 273, 305, 306), (261, 260, 292, 293), (256, 287, 319, 288), (275, 274, 306, 307), (262, 261, 293, 294), (276, 275, 307, 308), (263, 262, 294, 295), (277, 276, 308, 309), (264, 263, 295, 296), (278, 277, 309, 310), (265, 264, 296, 297), (279, 278, 310, 311), (266, 265, 297, 298), (280, 279, 311, 312), (267, 266, 298, 299), (281, 280, 312, 313), (268, 267, 299, 300), (282, 281, 313, 314), (269, 268, 300, 301), (283, 282, 314, 315), (270, 269, 301, 302), (257, 256, 288, 289), (284, 283, 315, 316), (271, 270, 302, 303), (258, 257, 289, 290), (285, 284, 316, 317), (272, 271, 303, 304), (259, 258, 290, 291), (286, 285, 317, 318), (308, 307, 339, 340), (295, 294, 326, 327), (309, 308, 340, 341), (296, 295, 327, 328), (310, 309, 341, 342), (297, 296, 328, 329), (311, 310, 342, 343), (298, 297, 329, 330), (312, 311, 343, 344), (299, 298, 330, 331), (313, 312, 344, 345), (300, 299, 331, 332), (314, 313, 345, 346), (301, 300, 332, 333), (315, 314, 346, 347), (302, 301, 333, 334), (289, 288, 320, 321), (316, 315, 347, 348), (303, 302, 334, 335), (290, 289, 321, 322), (317, 316, 348, 349), (304, 303, 335, 336), (291, 290, 322, 323), (318, 317, 349, 350), (305, 304, 336, 337), (292, 291, 323, 324), (319, 318, 350, 351), (306, 305, 337, 338), (293, 292, 324, 325), (288, 319, 351, 320), (307, 306, 338, 339), (294, 293, 325, 326), (343, 342, 374, 375), (330, 329, 361, 362), (344, 343, 375, 376), (331, 330, 362, 363), (345, 344, 376, 377), (332, 331, 363, 364), (346, 345, 377, 378), (333, 332, 364, 365), (347, 346, 378, 379), (334, 333, 365, 366), (321, 320, 352, 353), (348, 347, 379, 380), (335, 334, 366, 367), (322, 321, 353, 354), (349, 348, 380, 381), (336, 335, 367, 368), (323, 322, 354, 355), (350, 349, 381, 382), (337, 336, 368, 369), (324, 323, 355, 356), (351, 350, 382, 383), (338, 337, 369, 370), (325, 324, 356, 357), (320, 351, 383, 352), (339, 338, 370, 371), (326, 325, 357, 358), (340, 339, 371, 372), (327, 326, 358, 359), (341, 340, 372, 373), (328, 327, 359, 360), (342, 341, 373, 374), (329, 328, 360, 361), (378, 377, 409, 410), (365, 364, 396, 397), (379, 378, 410, 411), (366, 365, 397, 398), (353, 352, 384, 385), (380, 379, 411, 412), (367, 366, 398, 399), (354, 353, 385, 386), (381, 380, 412, 413), (368, 367, 399, 400), (355, 354, 386, 387), (382, 381, 413, 414), (369, 368, 400, 401), (356, 355, 387, 388), (383, 382, 414, 415), (370, 369, 401, 402), (357, 356, 388, 389), (352, 383, 415, 384), (371, 370, 402, 403), (358, 357, 389, 390), (372, 371, 403, 404), (359, 358, 390, 391), (373, 372, 404, 405), (360, 359, 391, 392), (374, 373, 405, 406), (361, 360, 392, 393), (375, 374, 406, 407), (362, 361, 393, 394), (376, 375, 407, 408), (363, 362, 394, 395), (377, 376, 408, 409), (364, 363, 395, 396), (386, 385, 417, 418), (413, 412, 444, 445), (400, 399, 431, 432), (387, 386, 418, 419), (414, 413, 445, 446), (401, 400, 432, 433), (388, 387, 419, 420), (415, 414, 446, 447), (402, 401, 433, 434), (389, 388, 420, 421), (384, 415, 447, 416), (403, 402, 434, 435), (390, 389, 421, 422), (404, 403, 435, 436), (391, 390, 422, 423), (405, 404, 436, 437), (392, 391, 423, 424), (406, 405, 437, 438), (393, 392, 424, 425), (407, 406, 438, 439), (394, 393, 425, 426), (408, 407, 439, 440), (395, 394, 426, 427), (409, 408, 440, 441), (396, 395, 427, 428), (410, 409, 441, 442), (397, 396, 428, 429), (411, 410, 442, 443), (398, 397, 429, 430), (385, 384, 416, 417), (412, 411, 443, 444), (399, 398, 430, 431), (421, 420, 452, 453), (416, 447, 479, 448), (435, 434, 466, 467), (422, 421, 453, 454), (436, 435, 467, 468), (423, 422, 454, 455), (437, 436, 468, 469), (424, 423, 455, 456), (438, 437, 469, 470), (425, 424, 456, 457), (439, 438, 470, 471), (426, 425, 457, 458), (440, 439, 471, 472), (427, 426, 458, 459), (441, 440, 472, 473), (428, 427, 459, 460), (442, 441, 473, 474), (429, 428, 460, 461), (443, 442, 474, 475), (430, 429, 461, 462), (417, 416, 448, 449), (444, 443, 475, 476), (431, 430, 462, 463), (418, 417, 449, 450), (445, 444, 476, 477), (432, 431, 463, 464), (419, 418, 450, 451), (446, 445, 477, 478), (433, 432, 464, 465), (420, 419, 451, 452), (447, 446, 478, 479), (434, 433, 465, 466), (456, 455, 487, 488), (470, 469, 501, 502), (457, 456, 488, 489), (471, 470, 502, 503), (458, 457, 489, 490), (472, 471, 503, 504), (459, 458, 490, 491), (473, 472, 504, 505), (460, 459, 491, 492), (474, 473, 505, 506), (461, 460, 492, 493), (475, 474, 506, 507), (462, 461, 493, 494), (449, 448, 480, 481), (476, 475, 507, 508), (463, 462, 494, 495), (450, 449, 481, 482), (477, 476, 508, 509), (464, 463, 495, 496), (451, 450, 482, 483), (478, 477, 509, 510), (465, 464, 496, 497), (452, 451, 483, 484), (479, 478, 510, 511), (466, 465, 497, 498), (453, 452, 484, 485), (448, 479, 511, 480), (467, 466, 498, 499), (454, 453, 485, 486), (468, 467, 499, 500), (455, 454, 486, 487), (469, 468, 500, 501), (491, 490, 522, 523), (505, 504, 536, 537), (492, 491, 523, 524), (506, 505, 537, 538), (493, 492, 524, 525), (507, 506, 538, 539), (494, 493, 525, 526), (481, 480, 512, 513), (508, 507, 539, 540), (495, 494, 526, 527), (482, 481, 513, 514), (509, 508, 540, 541), (496, 495, 527, 528), (483, 482, 514, 515), (510, 509, 541, 542), (497, 496, 528, 529), (484, 483, 515, 516), (511, 510, 542, 543), (498, 497, 529, 530), (485, 484, 516, 517), (480, 511, 543, 512), (499, 498, 530, 531), (486, 485, 517, 518), (500, 499, 531, 532), (487, 486, 518, 519), (501, 500, 532, 533), (488, 487, 519, 520), (502, 501, 533, 534), (489, 488, 520, 521), (503, 502, 534, 535), (490, 489, 521, 522), (504, 503, 535, 536), (526, 525, 557, 558), (513, 512, 544, 545), (540, 539, 571, 572), (527, 526, 558, 559), (514, 513, 545, 546), (541, 540, 572, 573), (528, 527, 559, 560), (515, 514, 546, 547), (542, 541, 573, 574), (529, 528, 560, 561), (516, 515, 547, 548), (543, 542, 574, 575), (530, 529, 561, 562), (517, 516, 548, 549), (512, 543, 575, 544), (531, 530, 562, 563), (518, 517, 549, 550), (532, 531, 563, 564), (519, 518, 550, 551), (533, 532, 564, 565), (520, 519, 551, 552), (534, 533, 565, 566), (521, 520, 552, 553), (535, 534, 566, 567), (522, 521, 553, 554), (536, 535, 567, 568), (523, 522, 554, 555), (537, 536, 568, 569), (524, 523, 555, 556), (538, 537, 569, 570), (525, 524, 556, 557), (539, 538, 570, 571), (553, 552, 584, 585), (567, 566, 598, 599), (554, 553, 585, 586), (568, 567, 599, 600), (555, 554, 586, 587), (569, 568, 600, 601), (556, 555, 587, 588), (570, 569, 601, 602), (557, 556, 588, 589), (571, 570, 602, 603), (558, 557, 589, 590), (545, 544, 576, 577), (572, 571, 603, 604), (559, 558, 590, 591), (546, 545, 577, 578), (573, 572, 604, 605), (560, 559, 591, 592), (547, 546, 578, 579), (574, 573, 605, 606), (561, 560, 592, 593), (548, 547, 579, 580), (575, 574, 606, 607), (562, 561, 593, 594), (549, 548, 580, 581), (544, 575, 607, 576), (563, 562, 594, 595), (550, 549, 581, 582), (564, 563, 595, 596), (551, 550, 582, 583), (565, 564, 596, 597), (552, 551, 583, 584), (566, 565, 597, 598), (588, 587, 619, 620), (602, 601, 633, 634), (589, 588, 620, 621), (603, 602, 634, 635), (590, 589, 621, 622), (577, 576, 608, 609), (604, 603, 635, 636), (591, 590, 622, 623), (578, 577, 609, 610), (605, 604, 636, 637), (592, 591, 623, 624), (579, 578, 610, 611), (606, 605, 637, 638), (593, 592, 624, 625), (580, 579, 611, 612), (607, 606, 638, 639), (594, 593, 625, 626), (581, 580, 612, 613), (576, 607, 639, 608), (595, 594, 626, 627), (582, 581, 613, 614), (596, 595, 627, 628), (583, 582, 614, 615), (597, 596, 628, 629), (584, 583, 615, 616), (598, 597, 629, 630), (585, 584, 616, 617), (599, 598, 630, 631), (586, 585, 617, 618), (600, 599, 631, 632), (587, 586, 618, 619), (601, 600, 632, 633), (623, 622, 640), (610, 609, 640), (637, 636, 640), (624, 623, 640), (611, 610, 640), (638, 637, 640), (625, 624, 640), (612, 611, 640), (639, 638, 640), (626, 625, 640), (613, 612, 640), (608, 639, 640), (627, 626, 640), (614, 613, 640), (628, 627, 640), (615, 614, 640), (629, 628, 640), (616, 615, 640), (630, 629, 640), (617, 616, 640), (631, 630, 640), (618, 617, 640), (632, 631, 640), (619, 618, 640), (633, 632, 640), (620, 619, 640), (634, 633, 640), (621, 620, 640), (635, 634, 640), (622, 621, 640), (609, 608, 640), (636, 635, 640), (19, 20, 661, 660), (6, 7, 648, 647), (20, 21, 662, 661), (7, 8, 649, 648), (21, 22, 663, 662), (8, 9, 650, 649), (22, 23, 664, 663), (9, 10, 651, 650), (23, 24, 665, 664), (10, 11, 652, 651), (24, 25, 666, 665), (11, 12, 653, 652), (25, 26, 667, 666), (12, 13, 654, 653), (26, 27, 668, 667), (13, 14, 655, 654), (0, 1, 642, 641), (27, 28, 669, 668), (14, 15, 656, 655), (1, 2, 643, 642), (28, 29, 670, 669), (15, 16, 657, 656), (2, 3, 644, 643), (29, 30, 671, 670), (16, 17, 658, 657), (3, 4, 645, 644), (30, 31, 672, 671), (17, 18, 659, 658), (4, 5, 646, 645), (31, 0, 641, 672), (18, 19, 660, 659), (5, 6, 647, 646), (653, 654, 686, 685), (667, 668, 700, 699), (654, 655, 687, 686), (641, 642, 674, 673), (668, 669, 701, 700), (655, 656, 688, 687), (642, 643, 675, 674), (669, 670, 702, 701), (656, 657, 689, 688), (643, 644, 676, 675), (670, 671, 703, 702), (657, 658, 690, 689), (644, 645, 677, 676), (671, 672, 704, 703), (658, 659, 691, 690), (645, 646, 678, 677), (672, 641, 673, 704), (659, 660, 692, 691), (646, 647, 679, 678), (660, 661, 693, 692), (647, 648, 680, 679), (661, 662, 694, 693), (648, 649, 681, 680), (662, 663, 695, 694), (649, 650, 682, 681), (663, 664, 696, 695), (650, 651, 683, 682), (664, 665, 697, 696), (651, 652, 684, 683), (665, 666, 698, 697), (652, 653, 685, 684), (666, 667, 699, 698), (688, 689, 721, 720), (675, 676, 708, 707), (702, 703, 735, 734), (689, 690, 722, 721), (676, 677, 709, 708), (703, 704, 736, 735), (690, 691, 723, 722), (677, 678, 710, 709), (704, 673, 705, 736), (691, 692, 724, 723), (678, 679, 711, 710), (692, 693, 725, 724), (679, 680, 712, 711), (693, 694, 726, 725), (680, 681, 713, 712), (694, 695, 727, 726), (681, 682, 714, 713), (695, 696, 728, 727), (682, 683, 715, 714), (696, 697, 729, 728), (683, 684, 716, 715), (697, 698, 730, 729), (684, 685, 717, 716), (698, 699, 731, 730), (685, 686, 718, 717), (699, 700, 732, 731), (686, 687, 719, 718), (673, 674, 706, 705), (700, 701, 733, 732), (687, 688, 720, 719), (674, 675, 707, 706), (701, 702, 734, 733), (725, 726, 757, 756), (712, 713, 745, 744), (726, 727, 758, 757), (727, 728, 759, 758), (728, 729, 760, 759), (715, 716, 747, 746), (716, 717, 748, 747), (717, 718, 749, 748), (731, 732, 762, 761), (718, 719, 750, 749), (705, 706, 738, 737), (732, 733, 763, 762), (719, 720, 751, 750), (706, 707, 739, 738), (733, 734, 764, 763), (720, 721, 752, 751), (707, 708, 740, 739), (734, 735, 765, 764), (721, 722, 753, 752), (708, 709, 741, 740), (735, 736, 766, 765), (722, 723, 754, 753), (709, 710, 742, 741), (736, 705, 737, 766), (723, 724, 755, 754), (710, 711, 743, 742), (724, 725, 756, 755), (711, 712, 744, 743), (767, 768, 723, 722), (769, 724, 723, 768), (770, 725, 724, 769), (771, 726, 725, 770), (772, 727, 726, 771), (773, 707, 706, 767), (774, 708, 707, 773), (775, 709, 708, 774), (776, 710, 709, 775), (777, 728, 727, 772), (778, 711, 710, 776), (779, 712, 711, 778), (716, 779, 778, 717), (717, 778, 776, 718), (732, 777, 772, 733), (718, 776, 775, 719), (719, 775, 774, 720), (720, 774, 773, 721), (721, 773, 767, 722), (733, 772, 771, 734), (734, 771, 770, 735), (735, 770, 769, 736), (736, 769, 768, 705), (706, 705, 768, 767), (729, 730, 760), (730, 731, 761), (730, 729, 728, 777), (731, 730, 777, 732), (713, 714, 745), (714, 715, 746), (714, 713, 712, 779), (715, 714, 779, 716), (781, 784, 790, 787), (785, 782, 788, 791), (177, 209, 784, 781), (178, 177, 781, 780), (211, 179, 782, 785), (209, 210, 783, 784), (788, 786, 792, 794), (789, 791, 797, 795), (784, 783, 789, 790), (780, 781, 787, 786), (783, 785, 791, 789), (782, 780, 786, 788), (793, 796, 802, 799), (797, 794, 800, 803), (791, 788, 794, 797), (787, 790, 796, 793), (790, 789, 795, 796), (786, 787, 793, 792), (798, 799, 802, 801), (800, 798, 801, 803), (796, 795, 801, 802), (792, 793, 799, 798), (795, 797, 803, 801), (794, 792, 798, 800)])
me_circle.polygons.foreach_set('use_smooth', [True] * 820)
_uv = me_circle.uv_layers.new(name='UVMap')
_uv.uv.foreach_set('vector', [0.4582, 0.07276, 0.4819, 0.07126, 0.4829, 0.09658, 0.4604, 0.09776, 0.5824, 0.07347, 0.6094, 0.07642, 0.6051, 0.106, 0.5791, 0.102, 0.1585, 0.1524, 0.182, 0.1486, 0.1876, 0.1744, 0.1623, 0.1797, 0.4352, 0.07561, 0.4582, 0.07276, 0.4604, 0.09776, 0.4385, 0.09999, 0.5563, 0.0714, 0.5824, 0.07347, 0.5791, 0.102, 0.554, 0.09902, 0.134, 0.1541, 0.1585, 0.1524, 0.1623, 0.1797, 0.1351, 0.1829, 0.4128, 0.07939, 0.4352, 0.07561, 0.4385, 0.09999, 0.417, 0.1032, 0.5308, 0.07028, 0.5563, 0.0714, 0.554, 0.09902, 0.5296, 0.09708, 0.1085, 0.153, 0.134, 0.1541, 0.1351, 0.1829, 0.106, 0.1831, 0.3909, 0.08401, 0.4128, 0.07939, 0.417, 0.1032, 0.396, 0.1073, 0.5061, 0.07014, 0.5308, 0.07028, 0.5296, 0.09708, 0.506, 0.09613, 0.08252, 0.1484, 0.1085, 0.153, 0.106, 0.1831, 0.07551, 0.1792, 0.3695, 0.08937, 0.3909, 0.08401, 0.396, 0.1073, 0.3754, 0.1122, 0.4819, 0.07126, 0.5061, 0.07014, 0.506, 0.09613, 0.4829, 0.09658, 0.8786, 0.1014, 0.9224, 0.09474, 0.9304, 0.1468, 0.8815, 0.1498, 0.3486, 0.09538, 0.3695, 0.08937, 0.3754, 0.1122, 0.3551, 0.1178, 0.8376, 0.1032, 0.8786, 0.1014, 0.8815, 0.1498, 0.8363, 0.1482, 0.328, 0.1019, 0.3486, 0.09538, 0.3551, 0.1178, 0.3351, 0.124, 0.7991, 0.1018, 0.8376, 0.1032, 0.8363, 0.1482, 0.795, 0.1436, 0.3077, 0.1088, 0.328, 0.1019, 0.3351, 0.124, 0.3152, 0.1307, 0.7629, 0.09849, 0.7991, 0.1018, 0.795, 0.1436, 0.7573, 0.1372, 0.2875, 0.116, 0.3077, 0.1088, 0.3152, 0.1307, 0.2953, 0.1379, 0.729, 0.09407, 0.7629, 0.09849, 0.7573, 0.1372, 0.7227, 0.1302, 0.2673, 0.1232, 0.2875, 0.116, 0.2953, 0.1379, 0.2752, 0.1454, 0.6969, 0.08926, 0.729, 0.09407, 0.7227, 0.1302, 0.6906, 0.1232, 0.2469, 0.1303, 0.2673, 0.1232, 0.2752, 0.1454, 0.2547, 0.153, 0.6665, 0.08451, 0.6969, 0.08926, 0.6906, 0.1232, 0.6606, 0.1167, 0.226, 0.1372, 0.2469, 0.1303, 0.2547, 0.153, 0.2335, 0.1605, 0.6374, 0.08015, 0.6665, 0.08451, 0.6606, 0.1167, 0.6322, 0.1109, 0.2045, 0.1434, 0.226, 0.1372, 0.2335, 0.1605, 0.2112, 0.1678, 0.6094, 0.07642, 0.6374, 0.08015, 0.6322, 0.1109, 0.6051, 0.106, 0.182, 0.1486, 0.2045, 0.1434, 0.2112, 0.1678, 0.1876, 0.1744, 0.7227, 0.1302, 0.7573, 0.1372, 0.7493, 0.1719, 0.7147, 0.1619, 0.2752, 0.1454, 0.2953, 0.1379, 0.3024, 0.1569, 0.2826, 0.1647, 0.6906, 0.1232, 0.7227, 0.1302, 0.7147, 0.1619, 0.6831, 0.1526, 0.2547, 0.153, 0.2752, 0.1454, 0.2826, 0.1647, 0.2622, 0.1729, 0.6606, 0.1167, 0.6906, 0.1232, 0.6831, 0.1526, 0.6539, 0.1443, 0.2335, 0.1605, 0.2547, 0.153, 0.2622, 0.1729, 0.241, 0.1813, 0.6322, 0.1109, 0.6606, 0.1167, 0.6539, 0.1443, 0.6264, 0.137, 0.2112, 0.1678, 0.2335, 0.1605, 0.241, 0.1813, 0.2184, 0.1899, 0.6051, 0.106, 0.6322, 0.1109, 0.6264, 0.137, 0.6003, 0.1309, 0.1876, 0.1744, 0.2112, 0.1678, 0.2184, 0.1899, 0.1941, 0.1982, 0.4604, 0.09776, 0.4829, 0.09658, 0.4833, 0.1179, 0.4618, 0.1186, 0.5791, 0.102, 0.6051, 0.106, 0.6003, 0.1309, 0.5753, 0.126, 0.1623, 0.1797, 0.1876, 0.1744, 0.1941, 0.1982, 0.1674, 0.2056, 0.4385, 0.09999, 0.4604, 0.09776, 0.4618, 0.1186, 0.4408, 0.1204, 0.554, 0.09902, 0.5791, 0.102, 0.5753, 0.126, 0.5512, 0.1222, 0.1351, 0.1829, 0.1623, 0.1797, 0.1674, 0.2056, 0.1378, 0.2113, 0.417, 0.1032, 0.4385, 0.09999, 0.4408, 0.1204, 0.4202, 0.1231, 0.5296, 0.09708, 0.554, 0.09902, 0.5512, 0.1222, 0.5279, 0.1196, 0.106, 0.1831, 0.1351, 0.1829, 0.1378, 0.2113, 0.1052, 0.2134, 0.396, 0.1073, 0.417, 0.1032, 0.4202, 0.1231, 0.4001, 0.1268, 0.506, 0.09613, 0.5296, 0.09708, 0.5279, 0.1196, 0.5053, 0.1182, 0.07551, 0.1792, 0.106, 0.1831, 0.1052, 0.2134, 0.07013, 0.2108, 0.3754, 0.1122, 0.396, 0.1073, 0.4001, 0.1268, 0.3802, 0.1314, 0.4829, 0.09658, 0.506, 0.09613, 0.5053, 0.1182, 0.4833, 0.1179, 0.8815, 0.1498, 0.9304, 0.1468, 0.9332, 0.1975, 0.8804, 0.1967, 0.3551, 0.1178, 0.3754, 0.1122, 0.3802, 0.1314, 0.3606, 0.1368, 0.8363, 0.1482, 0.8815, 0.1498, 0.8804, 0.1967, 0.8315, 0.1908, 0.3351, 0.124, 0.3551, 0.1178, 0.3606, 0.1368, 0.3412, 0.1428, 0.795, 0.1436, 0.8363, 0.1482, 0.8315, 0.1908, 0.7879, 0.1819, 0.3152, 0.1307, 0.3351, 0.124, 0.3412, 0.1428, 0.3219, 0.1496, 0.7573, 0.1372, 0.795, 0.1436, 0.7879, 0.1819, 0.7493, 0.1719, 0.2953, 0.1379, 0.3152, 0.1307, 0.3219, 0.1496, 0.3024, 0.1569, 0.6264, 0.137, 0.6539, 0.1443, 0.6466, 0.1682, 0.6201, 0.1596, 0.2184, 0.1899, 0.241, 0.1813, 0.2488, 0.2, 0.2264, 0.2099, 0.6003, 0.1309, 0.6264, 0.137, 0.6201, 0.1596, 0.5951, 0.1525, 0.1941, 0.1982, 0.2184, 0.1899, 0.2264, 0.2099, 0.2019, 0.2202, 0.4618, 0.1186, 0.4833, 0.1179, 0.4833, 0.1362, 0.4627, 0.1365, 0.5753, 0.126, 0.6003, 0.1309, 0.5951, 0.1525, 0.5712, 0.1467, 0.1674, 0.2056, 0.1941, 0.1982, 0.2019, 0.2202, 0.1743, 0.2304, 0.4408, 0.1204, 0.4618, 0.1186, 0.4627, 0.1365, 0.4426, 0.1379, 0.5512, 0.1222, 0.5753, 0.126, 0.5712, 0.1467, 0.5482, 0.1422, 0.1378, 0.2113, 0.1674, 0.2056, 0.1743, 0.2304, 0.1427, 0.2395, 0.4202, 0.1231, 0.4408, 0.1204, 0.4426, 0.1379, 0.4229, 0.1403, 0.5279, 0.1196, 0.5512, 0.1222, 0.5482, 0.1422, 0.526, 0.139, 0.1052, 0.2134, 0.1378, 0.2113, 0.1427, 0.2395, 0.1063, 0.2448, 0.4001, 0.1268, 0.4202, 0.1231, 0.4229, 0.1403, 0.4035, 0.1437, 0.5053, 0.1182, 0.5279, 0.1196, 0.526, 0.139, 0.5044, 0.137, 0.07013, 0.2108, 0.1052, 0.2134, 0.1063, 0.2448, 0.06671, 0.2431, 0.3802, 0.1314, 0.4001, 0.1268, 0.4035, 0.1437, 0.3844, 0.1481, 0.4833, 0.1179, 0.5053, 0.1182, 0.5044, 0.137, 0.4833, 0.1362, 0.8804, 0.1967, 0.9332, 0.1975, 0.9321, 0.2456, 0.8763, 0.2429, 0.3606, 0.1368, 0.3802, 0.1314, 0.3844, 0.1481, 0.3655, 0.1533, 0.8315, 0.1908, 0.8804, 0.1967, 0.8763, 0.2429, 0.823, 0.2318, 0.3412, 0.1428, 0.3606, 0.1368, 0.3655, 0.1533, 0.3468, 0.1593, 0.7879, 0.1819, 0.8315, 0.1908, 0.823, 0.2318, 0.7779, 0.2174, 0.3219, 0.1496, 0.3412, 0.1428, 0.3468, 0.1593, 0.328, 0.166, 0.7493, 0.1719, 0.7879, 0.1819, 0.7779, 0.2174, 0.7393, 0.2031, 0.3024, 0.1569, 0.3219, 0.1496, 0.328, 0.166, 0.309, 0.1736, 0.7147, 0.1619, 0.7493, 0.1719, 0.7393, 0.2031, 0.7054, 0.19, 0.2826, 0.1647, 0.3024, 0.1569, 0.309, 0.1736, 0.2897, 0.1817, 0.6831, 0.1526, 0.7147, 0.1619, 0.7054, 0.19, 0.6748, 0.1783, 0.2622, 0.1729, 0.2826, 0.1647, 0.2897, 0.1817, 0.2697, 0.1906, 0.6539, 0.1443, 0.6831, 0.1526, 0.6748, 0.1783, 0.6466, 0.1682, 0.241, 0.1813, 0.2622, 0.1729, 0.2697, 0.1906, 0.2488, 0.2, 0.4426, 0.1379, 0.4627, 0.1365, 0.4633, 0.1504, 0.4439, 0.1515, 0.5482, 0.1422, 0.5712, 0.1467, 0.5675, 0.1626, 0.5454, 0.1576, 0.1427, 0.2395, 0.1743, 0.2304, 0.1822, 0.251, 0.1493, 0.2644, 0.4229, 0.1403, 0.4426, 0.1379, 0.4439, 0.1515, 0.4249, 0.1537, 0.526, 0.139, 0.5482, 0.1422, 0.5454, 0.1576, 0.5241, 0.1539, 0.1063, 0.2448, 0.1427, 0.2395, 0.1493, 0.2644, 0.1086, 0.2744, 0.4035, 0.1437, 0.4229, 0.1403, 0.4249, 0.1537, 0.4062, 0.1569, 0.5044, 0.137, 0.526, 0.139, 0.5241, 0.1539, 0.5033, 0.1516, 0.06671, 0.2431, 0.1063, 0.2448, 0.1086, 0.2744, 0.06468, 0.2711, 0.3844, 0.1481, 0.4035, 0.1437, 0.4062, 0.1569, 0.3877, 0.161, 0.4833, 0.1362, 0.5044, 0.137, 0.5033, 0.1516, 0.4831, 0.1504, 0.8763, 0.2429, 0.9321, 0.2456, 0.9306, 0.2847, 0.8709, 0.2849, 0.3655, 0.1533, 0.3844, 0.1481, 0.3877, 0.161, 0.3694, 0.1661, 0.823, 0.2318, 0.8763, 0.2429, 0.8709, 0.2849, 0.812, 0.2667, 0.3468, 0.1593, 0.3655, 0.1533, 0.3694, 0.1661, 0.3512, 0.1721, 0.7779, 0.2174, 0.823, 0.2318, 0.812, 0.2667, 0.7664, 0.2461, 0.328, 0.166, 0.3468, 0.1593, 0.3512, 0.1721, 0.333, 0.179, 0.7393, 0.2031, 0.7779, 0.2174, 0.7664, 0.2461, 0.7288, 0.2277, 0.309, 0.1736, 0.328, 0.166, 0.333, 0.179, 0.3146, 0.1866, 0.7054, 0.19, 0.7393, 0.2031, 0.7288, 0.2277, 0.6961, 0.2119, 0.2897, 0.1817, 0.309, 0.1736, 0.3146, 0.1866, 0.2958, 0.1952, 0.6748, 0.1783, 0.7054, 0.19, 0.6961, 0.2119, 0.6667, 0.1983, 0.2697, 0.1906, 0.2897, 0.1817, 0.2958, 0.1952, 0.2763, 0.2046, 0.6466, 0.1682, 0.6748, 0.1783, 0.6667, 0.1983, 0.6397, 0.1868, 0.2488, 0.2, 0.2697, 0.1906, 0.2763, 0.2046, 0.2559, 0.2148, 0.6201, 0.1596, 0.6466, 0.1682, 0.6397, 0.1868, 0.6144, 0.1771, 0.2264, 0.2099, 0.2488, 0.2, 0.2559, 0.2148, 0.2339, 0.226, 0.5951, 0.1525, 0.6201, 0.1596, 0.6144, 0.1771, 0.5904, 0.1691, 0.2019, 0.2202, 0.2264, 0.2099, 0.2339, 0.226, 0.2097, 0.2381, 0.4627, 0.1365, 0.4833, 0.1362, 0.4831, 0.1504, 0.4633, 0.1504, 0.5712, 0.1467, 0.5951, 0.1525, 0.5904, 0.1691, 0.5675, 0.1626, 0.1743, 0.2304, 0.2019, 0.2202, 0.2097, 0.2381, 0.1822, 0.251, 0.3877, 0.161, 0.4062, 0.1569, 0.4084, 0.1683, 0.3906, 0.1723, 0.4831, 0.1504, 0.5033, 0.1516, 0.5021, 0.1641, 0.4826, 0.1626, 0.8709, 0.2849, 0.9306, 0.2847, 0.9336, 0.317, 0.8637, 0.3321, 0.3694, 0.1661, 0.3877, 0.161, 0.3906, 0.1723, 0.3729, 0.1773, 0.812, 0.2667, 0.8709, 0.2849, 0.8637, 0.3321, 0.7967, 0.2989, 0.3512, 0.1721, 0.3694, 0.1661, 0.3729, 0.1773, 0.3552, 0.1833, 0.7664, 0.2461, 0.812, 0.2667, 0.7967, 0.2989, 0.7529, 0.271, 0.333, 0.179, 0.3512, 0.1721, 0.3552, 0.1833, 0.3376, 0.1902, 0.7288, 0.2277, 0.7664, 0.2461, 0.7529, 0.271, 0.7174, 0.2488, 0.3146, 0.1866, 0.333, 0.179, 0.3376, 0.1902, 0.3197, 0.198, 0.6961, 0.2119, 0.7288, 0.2277, 0.7174, 0.2488, 0.6864, 0.2306, 0.2958, 0.1952, 0.3146, 0.1866, 0.3197, 0.198, 0.3015, 0.2069, 0.6667, 0.1983, 0.6961, 0.2119, 0.6864, 0.2306, 0.6586, 0.2154, 0.2763, 0.2046, 0.2958, 0.1952, 0.3015, 0.2069, 0.2826, 0.2168, 0.6397, 0.1868, 0.6667, 0.1983, 0.6586, 0.2154, 0.6328, 0.2027, 0.2559, 0.2148, 0.2763, 0.2046, 0.2826, 0.2168, 0.2628, 0.2278, 0.6144, 0.1771, 0.6397, 0.1868, 0.6328, 0.2027, 0.6087, 0.1921, 0.2339, 0.226, 0.2559, 0.2148, 0.2628, 0.2278, 0.2415, 0.24, 0.5904, 0.1691, 0.6144, 0.1771, 0.6087, 0.1921, 0.5858, 0.1834, 0.2097, 0.2381, 0.2339, 0.226, 0.2415, 0.24, 0.2181, 0.2538, 0.4633, 0.1504, 0.4831, 0.1504, 0.4826, 0.1626, 0.4636, 0.1624, 0.5675, 0.1626, 0.5904, 0.1691, 0.5858, 0.1834, 0.5638, 0.1764, 0.1822, 0.251, 0.2097, 0.2381, 0.2181, 0.2538, 0.1912, 0.2694, 0.4439, 0.1515, 0.4633, 0.1504, 0.4636, 0.1624, 0.4449, 0.1633, 0.5454, 0.1576, 0.5675, 0.1626, 0.5638, 0.1764, 0.5426, 0.1709, 0.1493, 0.2644, 0.1822, 0.251, 0.1912, 0.2694, 0.1583, 0.2872, 0.4249, 0.1537, 0.4439, 0.1515, 0.4449, 0.1633, 0.4265, 0.1652, 0.5241, 0.1539, 0.5454, 0.1576, 0.5426, 0.1709, 0.5221, 0.1668, 0.1086, 0.2744, 0.1493, 0.2644, 0.1583, 0.2872, 0.1109, 0.3081, 0.4062, 0.1569, 0.4249, 0.1537, 0.4265, 0.1652, 0.4084, 0.1683, 0.5033, 0.1516, 0.5241, 0.1539, 0.5221, 0.1668, 0.5021, 0.1641, 0.06468, 0.2711, 0.1086, 0.2744, 0.1109, 0.3081, 0.06143, 0.2968, 0.3376, 0.1902, 0.3552, 0.1833, 0.3598, 0.1955, 0.3428, 0.2025, 0.7174, 0.2488, 0.7529, 0.271, 0.7341, 0.2967, 0.7023, 0.2709, 0.3197, 0.198, 0.3376, 0.1902, 0.3428, 0.2025, 0.3257, 0.2105, 0.6864, 0.2306, 0.7174, 0.2488, 0.7023, 0.2709, 0.6741, 0.2504, 0.3015, 0.2069, 0.3197, 0.198, 0.3257, 0.2105, 0.3082, 0.2197, 0.6586, 0.2154, 0.6864, 0.2306, 0.6741, 0.2504, 0.6483, 0.2336, 0.2826, 0.2168, 0.3015, 0.2069, 0.3082, 0.2197, 0.2902, 0.2301, 0.6328, 0.2027, 0.6586, 0.2154, 0.6483, 0.2336, 0.6243, 0.2197, 0.2628, 0.2278, 0.2826, 0.2168, 0.2902, 0.2301, 0.2713, 0.2418, 0.6087, 0.1921, 0.6328, 0.2027, 0.6243, 0.2197, 0.6017, 0.2082, 0.2415, 0.24, 0.2628, 0.2278, 0.2713, 0.2418, 0.2512, 0.2553, 0.5858, 0.1834, 0.6087, 0.1921, 0.6017, 0.2082, 0.58, 0.1988, 0.2181, 0.2538, 0.2415, 0.24, 0.2512, 0.2553, 0.2291, 0.2707, 0.4636, 0.1624, 0.4826, 0.1626, 0.4819, 0.1759, 0.4637, 0.1754, 0.5638, 0.1764, 0.5858, 0.1834, 0.58, 0.1988, 0.5592, 0.1912, 0.1912, 0.2694, 0.2181, 0.2538, 0.2291, 0.2707, 0.2041, 0.289, 0.4449, 0.1633, 0.4636, 0.1624, 0.4637, 0.1754, 0.4458, 0.1761, 0.5426, 0.1709, 0.5638, 0.1764, 0.5592, 0.1912, 0.5391, 0.1852, 0.1583, 0.2872, 0.1912, 0.2694, 0.2041, 0.289, 0.1738, 0.312, 0.4265, 0.1652, 0.4449, 0.1633, 0.4458, 0.1761, 0.4282, 0.1778, 0.5221, 0.1668, 0.5426, 0.1709, 0.5391, 0.1852, 0.5196, 0.1808, 0.1109, 0.3081, 0.1583, 0.2872, 0.1738, 0.312, 0.1314, 0.3513, 0.4084, 0.1683, 0.4265, 0.1652, 0.4282, 0.1778, 0.4109, 0.1807, 0.5021, 0.1641, 0.5221, 0.1668, 0.5196, 0.1808, 0.5005, 0.1777, 0.8151, 0.4644, 0.8275, 0.3882, 0.8801, 0.4288, 0.8612, 0.4821, 0.3906, 0.1723, 0.4084, 0.1683, 0.4109, 0.1807, 0.3937, 0.1846, 0.4826, 0.1626, 0.5021, 0.1641, 0.5005, 0.1777, 0.4819, 0.1759, 0.8637, 0.3321, 0.9336, 0.317, 0.952, 0.3621, 0.8949, 0.3901, 0.3729, 0.1773, 0.3906, 0.1723, 0.3937, 0.1846, 0.3767, 0.1895, 0.7967, 0.2989, 0.8637, 0.3321, 0.8275, 0.3882, 0.7718, 0.3315, 0.3552, 0.1833, 0.3729, 0.1773, 0.3767, 0.1895, 0.3598, 0.1955, 0.7529, 0.271, 0.7967, 0.2989, 0.7718, 0.3315, 0.7341, 0.2967, 0.2902, 0.2301, 0.3082, 0.2197, 0.3165, 0.2337, 0.2996, 0.2446, 0.6243, 0.2197, 0.6483, 0.2336, 0.6355, 0.2531, 0.6137, 0.2381, 0.2713, 0.2418, 0.2902, 0.2301, 0.2996, 0.2446, 0.2821, 0.2571, 0.6017, 0.2082, 0.6243, 0.2197, 0.6137, 0.2381, 0.593, 0.2258, 0.2512, 0.2553, 0.2713, 0.2418, 0.2821, 0.2571, 0.2636, 0.2716, 0.58, 0.1988, 0.6017, 0.2082, 0.593, 0.2258, 0.573, 0.2157, 0.2291, 0.2707, 0.2512, 0.2553, 0.2636, 0.2716, 0.2439, 0.2886, 0.4637, 0.1754, 0.4819, 0.1759, 0.481, 0.1907, 0.4638, 0.1899, 0.5592, 0.1912, 0.58, 0.1988, 0.573, 0.2157, 0.5536, 0.2075, 0.2041, 0.289, 0.2291, 0.2707, 0.2439, 0.2886, 0.2223, 0.3091, 0.4458, 0.1761, 0.4637, 0.1754, 0.4638, 0.1899, 0.4468, 0.1902, 0.5391, 0.1852, 0.5592, 0.1912, 0.5536, 0.2075, 0.5348, 0.2011, 0.1738, 0.312, 0.2041, 0.289, 0.2223, 0.3091, 0.1987, 0.3351, 0.4282, 0.1778, 0.4458, 0.1761, 0.4468, 0.1902, 0.4301, 0.1917, 0.5196, 0.1808, 0.5391, 0.1852, 0.5348, 0.2011, 0.5165, 0.1962, 0.1314, 0.3513, 0.1738, 0.312, 0.1987, 0.3351, 0.1754, 0.3709, 0.4109, 0.1807, 0.4282, 0.1778, 0.4301, 0.1917, 0.4137, 0.1946, 0.5005, 0.1777, 0.5196, 0.1808, 0.5165, 0.1962, 0.4986, 0.1928, 0.1369, 0.408, 0.1314, 0.3513, 0.1754, 0.3709, 0.1656, 0.4113, 0.3937, 0.1846, 0.4109, 0.1807, 0.4137, 0.1946, 0.3975, 0.1982, 0.4819, 0.1759, 0.5005, 0.1777, 0.4986, 0.1928, 0.481, 0.1907, 0.8275, 0.3882, 0.8151, 0.4644, 0.7676, 0.4654, 0.7618, 0.4067, 0.3767, 0.1895, 0.3937, 0.1846, 0.3975, 0.1982, 0.3813, 0.2031, 0.7718, 0.3315, 0.8275, 0.3882, 0.7618, 0.4067, 0.7372, 0.3582, 0.3598, 0.1955, 0.3767, 0.1895, 0.3813, 0.2031, 0.3652, 0.209, 0.7341, 0.2967, 0.7718, 0.3315, 0.7372, 0.3582, 0.7093, 0.3217, 0.3428, 0.2025, 0.3598, 0.1955, 0.3652, 0.209, 0.3492, 0.216, 0.7023, 0.2709, 0.7341, 0.2967, 0.7093, 0.3217, 0.6829, 0.2936, 0.3257, 0.2105, 0.3428, 0.2025, 0.3492, 0.216, 0.333, 0.2242, 0.6741, 0.2504, 0.7023, 0.2709, 0.6829, 0.2936, 0.6585, 0.2713, 0.3082, 0.2197, 0.3257, 0.2105, 0.333, 0.2242, 0.3165, 0.2337, 0.6483, 0.2336, 0.6741, 0.2504, 0.6585, 0.2713, 0.6355, 0.2531, 0.2439, 0.2886, 0.2636, 0.2716, 0.2748, 0.2844, 0.2571, 0.3022, 0.4638, 0.1899, 0.481, 0.1907, 0.4799, 0.2025, 0.4635, 0.2015, 0.5536, 0.2075, 0.573, 0.2157, 0.5664, 0.2288, 0.5484, 0.2203, 0.2223, 0.3091, 0.2439, 0.2886, 0.2571, 0.3022, 0.2386, 0.3236, 0.4468, 0.1902, 0.4638, 0.1899, 0.4635, 0.2015, 0.4474, 0.2017, 0.5348, 0.2011, 0.5536, 0.2075, 0.5484, 0.2203, 0.5307, 0.2136, 0.1987, 0.3351, 0.2223, 0.3091, 0.2386, 0.3236, 0.2196, 0.3499, 0.4301, 0.1917, 0.4468, 0.1902, 0.4474, 0.2017, 0.4316, 0.2032, 0.5165, 0.1962, 0.5348, 0.2011, 0.5307, 0.2136, 0.5135, 0.2084, 0.1754, 0.3709, 0.1987, 0.3351, 0.2196, 0.3499, 0.2024, 0.382, 0.4137, 0.1946, 0.4301, 0.1917, 0.4316, 0.2032, 0.4158, 0.2055, 0.4986, 0.1928, 0.5165, 0.1962, 0.5135, 0.2084, 0.4965, 0.2048, 0.1656, 0.4113, 0.1754, 0.3709, 0.2024, 0.382, 0.1916, 0.4161, 0.3975, 0.1982, 0.4137, 0.1946, 0.4158, 0.2055, 0.4003, 0.2093, 0.481, 0.1907, 0.4986, 0.1928, 0.4965, 0.2048, 0.4799, 0.2025, 0.7618, 0.4067, 0.7676, 0.4654, 0.7326, 0.4656, 0.7253, 0.4174, 0.3813, 0.2031, 0.3975, 0.1982, 0.4003, 0.2093, 0.385, 0.214, 0.7372, 0.3582, 0.7618, 0.4067, 0.7253, 0.4174, 0.7082, 0.3739, 0.3652, 0.209, 0.3813, 0.2031, 0.385, 0.214, 0.3697, 0.2199, 0.7093, 0.3217, 0.7372, 0.3582, 0.7082, 0.3739, 0.6871, 0.3382, 0.3492, 0.216, 0.3652, 0.209, 0.3697, 0.2199, 0.3544, 0.227, 0.6829, 0.2936, 0.7093, 0.3217, 0.6871, 0.3382, 0.6654, 0.3097, 0.333, 0.2242, 0.3492, 0.216, 0.3544, 0.227, 0.3391, 0.2354, 0.6585, 0.2713, 0.6829, 0.2936, 0.6654, 0.3097, 0.6442, 0.2866, 0.3165, 0.2337, 0.333, 0.2242, 0.3391, 0.2354, 0.3236, 0.245, 0.6355, 0.2531, 0.6585, 0.2713, 0.6442, 0.2866, 0.6238, 0.2677, 0.2996, 0.2446, 0.3165, 0.2337, 0.3236, 0.245, 0.3078, 0.2563, 0.6137, 0.2381, 0.6355, 0.2531, 0.6238, 0.2677, 0.604, 0.2522, 0.2821, 0.2571, 0.2996, 0.2446, 0.3078, 0.2563, 0.2916, 0.2692, 0.593, 0.2258, 0.6137, 0.2381, 0.604, 0.2522, 0.585, 0.2393, 0.2636, 0.2716, 0.2821, 0.2571, 0.2916, 0.2692, 0.2748, 0.2844, 0.573, 0.2157, 0.593, 0.2258, 0.585, 0.2393, 0.5664, 0.2288, 0.2024, 0.382, 0.2196, 0.3499, 0.2397, 0.3617, 0.2257, 0.3919, 0.4158, 0.2055, 0.4316, 0.2032, 0.4328, 0.2139, 0.4179, 0.2163, 0.4965, 0.2048, 0.5135, 0.2084, 0.5102, 0.2201, 0.4943, 0.2162, 0.1916, 0.4161, 0.2024, 0.382, 0.2257, 0.3919, 0.2144, 0.4242, 0.4003, 0.2093, 0.4158, 0.2055, 0.4179, 0.2163, 0.4032, 0.2199, 0.4799, 0.2025, 0.4965, 0.2048, 0.4943, 0.2162, 0.4786, 0.2137, 0.7253, 0.4174, 0.7326, 0.4656, 0.7, 0.4706, 0.6928, 0.4257, 0.385, 0.214, 0.4003, 0.2093, 0.4032, 0.2199, 0.3886, 0.2245, 0.7082, 0.3739, 0.7253, 0.4174, 0.6928, 0.4257, 0.6805, 0.3856, 0.3697, 0.2199, 0.385, 0.214, 0.3886, 0.2245, 0.3742, 0.2304, 0.6871, 0.3382, 0.7082, 0.3739, 0.6805, 0.3856, 0.6646, 0.3515, 0.3544, 0.227, 0.3697, 0.2199, 0.3742, 0.2304, 0.3598, 0.2375, 0.6654, 0.3097, 0.6871, 0.3382, 0.6646, 0.3515, 0.6472, 0.3233, 0.3391, 0.2354, 0.3544, 0.227, 0.3598, 0.2375, 0.3454, 0.2459, 0.6442, 0.2866, 0.6654, 0.3097, 0.6472, 0.3233, 0.6293, 0.3001, 0.3236, 0.245, 0.3391, 0.2354, 0.3454, 0.2459, 0.3309, 0.2557, 0.6238, 0.2677, 0.6442, 0.2866, 0.6293, 0.3001, 0.6115, 0.2809, 0.3078, 0.2563, 0.3236, 0.245, 0.3309, 0.2557, 0.3163, 0.2671, 0.604, 0.2522, 0.6238, 0.2677, 0.6115, 0.2809, 0.5939, 0.265, 0.2916, 0.2692, 0.3078, 0.2563, 0.3163, 0.2671, 0.3015, 0.2804, 0.585, 0.2393, 0.604, 0.2522, 0.5939, 0.265, 0.5766, 0.2519, 0.2748, 0.2844, 0.2916, 0.2692, 0.3015, 0.2804, 0.2863, 0.2959, 0.5664, 0.2288, 0.585, 0.2393, 0.5766, 0.2519, 0.5596, 0.2411, 0.2571, 0.3022, 0.2748, 0.2844, 0.2863, 0.2959, 0.2708, 0.3141, 0.4635, 0.2015, 0.4799, 0.2025, 0.4786, 0.2137, 0.4631, 0.2126, 0.5484, 0.2203, 0.5664, 0.2288, 0.5596, 0.2411, 0.5429, 0.2324, 0.2386, 0.3236, 0.2571, 0.3022, 0.2708, 0.3141, 0.2551, 0.3358, 0.4474, 0.2017, 0.4635, 0.2015, 0.4631, 0.2126, 0.4479, 0.2127, 0.5307, 0.2136, 0.5484, 0.2203, 0.5429, 0.2324, 0.5264, 0.2254, 0.2196, 0.3499, 0.2386, 0.3236, 0.2551, 0.3358, 0.2397, 0.3617, 0.4316, 0.2032, 0.4474, 0.2017, 0.4479, 0.2127, 0.4328, 0.2139, 0.5135, 0.2084, 0.5307, 0.2136, 0.5264, 0.2254, 0.5102, 0.2201, 0.6805, 0.3856, 0.6928, 0.4257, 0.6524, 0.4338, 0.6452, 0.3971, 0.3742, 0.2304, 0.3886, 0.2245, 0.3937, 0.2381, 0.3804, 0.2438, 0.6646, 0.3515, 0.6805, 0.3856, 0.6452, 0.3971, 0.6349, 0.3653, 0.3598, 0.2375, 0.3742, 0.2304, 0.3804, 0.2438, 0.3673, 0.2509, 0.6472, 0.3233, 0.6646, 0.3515, 0.6349, 0.3653, 0.6226, 0.3383, 0.3454, 0.2459, 0.3598, 0.2375, 0.3673, 0.2509, 0.3542, 0.2592, 0.6293, 0.3001, 0.6472, 0.3233, 0.6226, 0.3383, 0.6089, 0.3156, 0.3309, 0.2557, 0.3454, 0.2459, 0.3542, 0.2592, 0.3412, 0.269, 0.6115, 0.2809, 0.6293, 0.3001, 0.6089, 0.3156, 0.5946, 0.2966, 0.3163, 0.2671, 0.3309, 0.2557, 0.3412, 0.269, 0.3283, 0.2805, 0.5939, 0.265, 0.6115, 0.2809, 0.5946, 0.2966, 0.5799, 0.2808, 0.3015, 0.2804, 0.3163, 0.2671, 0.3283, 0.2805, 0.3155, 0.2938, 0.5766, 0.2519, 0.5939, 0.265, 0.5799, 0.2808, 0.565, 0.2675, 0.2863, 0.2959, 0.3015, 0.2804, 0.3155, 0.2938, 0.3028, 0.3094, 0.5596, 0.2411, 0.5766, 0.2519, 0.565, 0.2675, 0.5501, 0.2566, 0.2708, 0.3141, 0.2863, 0.2959, 0.3028, 0.3094, 0.2902, 0.3277, 0.4631, 0.2126, 0.4786, 0.2137, 0.4768, 0.2283, 0.4625, 0.2269, 0.5429, 0.2324, 0.5596, 0.2411, 0.5501, 0.2566, 0.5352, 0.2477, 0.2551, 0.3358, 0.2708, 0.3141, 0.2902, 0.3277, 0.278, 0.3492, 0.4479, 0.2127, 0.4631, 0.2126, 0.4625, 0.2269, 0.4484, 0.2268, 0.5264, 0.2254, 0.5429, 0.2324, 0.5352, 0.2477, 0.5204, 0.2405, 0.2397, 0.3617, 0.2551, 0.3358, 0.278, 0.3492, 0.2665, 0.3743, 0.4328, 0.2139, 0.4479, 0.2127, 0.4484, 0.2268, 0.4345, 0.2279, 0.5102, 0.2201, 0.5264, 0.2254, 0.5204, 0.2405, 0.5057, 0.235, 0.2257, 0.3919, 0.2397, 0.3617, 0.2665, 0.3743, 0.2562, 0.4031, 0.4179, 0.2163, 0.4328, 0.2139, 0.4345, 0.2279, 0.4207, 0.2301, 0.4943, 0.2162, 0.5102, 0.2201, 0.5057, 0.235, 0.4912, 0.231, 0.2144, 0.4242, 0.2257, 0.3919, 0.2562, 0.4031, 0.2469, 0.4351, 0.4032, 0.2199, 0.4179, 0.2163, 0.4207, 0.2301, 0.407, 0.2332, 0.4786, 0.2137, 0.4943, 0.2162, 0.4912, 0.231, 0.4768, 0.2283, 0.6928, 0.4257, 0.7, 0.4706, 0.6561, 0.4752, 0.6524, 0.4338, 0.3886, 0.2245, 0.4032, 0.2199, 0.407, 0.2332, 0.3937, 0.2381, 0.6089, 0.3156, 0.6226, 0.3383, 0.6035, 0.3474, 0.5928, 0.3256, 0.3412, 0.269, 0.3542, 0.2592, 0.3613, 0.269, 0.3495, 0.2787, 0.5946, 0.2966, 0.6089, 0.3156, 0.5928, 0.3256, 0.5811, 0.3072, 0.3283, 0.2805, 0.3412, 0.269, 0.3495, 0.2787, 0.338, 0.29, 0.5799, 0.2808, 0.5946, 0.2966, 0.5811, 0.3072, 0.5686, 0.2916, 0.3155, 0.2938, 0.3283, 0.2805, 0.338, 0.29, 0.3268, 0.3032, 0.565, 0.2675, 0.5799, 0.2808, 0.5686, 0.2916, 0.5556, 0.2786, 0.3028, 0.3094, 0.3155, 0.2938, 0.3268, 0.3032, 0.3159, 0.3186, 0.5501, 0.2566, 0.565, 0.2675, 0.5556, 0.2786, 0.5423, 0.2677, 0.2902, 0.3277, 0.3028, 0.3094, 0.3159, 0.3186, 0.3056, 0.3365, 0.4625, 0.2269, 0.4768, 0.2283, 0.4752, 0.2392, 0.4619, 0.2377, 0.5352, 0.2477, 0.5501, 0.2566, 0.5423, 0.2677, 0.5289, 0.2588, 0.278, 0.3492, 0.2902, 0.3277, 0.3056, 0.3365, 0.296, 0.3575, 0.4484, 0.2268, 0.4625, 0.2269, 0.4619, 0.2377, 0.4488, 0.2375, 0.5204, 0.2405, 0.5352, 0.2477, 0.5289, 0.2588, 0.5155, 0.2516, 0.2665, 0.3743, 0.278, 0.3492, 0.296, 0.3575, 0.2875, 0.3818, 0.4345, 0.2279, 0.4484, 0.2268, 0.4488, 0.2375, 0.4358, 0.2384, 0.5057, 0.235, 0.5204, 0.2405, 0.5155, 0.2516, 0.502, 0.2461, 0.2562, 0.4031, 0.2665, 0.3743, 0.2875, 0.3818, 0.2801, 0.4099, 0.4207, 0.2301, 0.4345, 0.2279, 0.4358, 0.2384, 0.4229, 0.2405, 0.4912, 0.231, 0.5057, 0.235, 0.502, 0.2461, 0.4885, 0.2419, 0.2469, 0.4351, 0.2562, 0.4031, 0.2801, 0.4099, 0.2736, 0.4414, 0.407, 0.2332, 0.4207, 0.2301, 0.4229, 0.2405, 0.4102, 0.2438, 0.4768, 0.2283, 0.4912, 0.231, 0.4885, 0.2419, 0.4752, 0.2392, 0.6524, 0.4338, 0.6561, 0.4752, 0.6228, 0.4752, 0.6225, 0.4369, 0.3937, 0.2381, 0.407, 0.2332, 0.4102, 0.2438, 0.3977, 0.2482, 0.6452, 0.3971, 0.6524, 0.4338, 0.6225, 0.4369, 0.619, 0.4027, 0.3804, 0.2438, 0.3937, 0.2381, 0.3977, 0.2482, 0.3854, 0.2539, 0.6349, 0.3653, 0.6452, 0.3971, 0.619, 0.4027, 0.6124, 0.3729, 0.3673, 0.2509, 0.3804, 0.2438, 0.3854, 0.2539, 0.3733, 0.2608, 0.6226, 0.3383, 0.6349, 0.3653, 0.6124, 0.3729, 0.6035, 0.3474, 0.3542, 0.2592, 0.3673, 0.2509, 0.3733, 0.2608, 0.3613, 0.269, 0.5556, 0.2786, 0.5686, 0.2916, 0.5683, 0.2918, 0.5554, 0.2788, 0.3159, 0.3186, 0.3268, 0.3032, 0.327, 0.3034, 0.3162, 0.3188, 0.5423, 0.2677, 0.5556, 0.2786, 0.5554, 0.2788, 0.5422, 0.268, 0.3056, 0.3365, 0.3159, 0.3186, 0.3162, 0.3188, 0.3059, 0.3367, 0.4619, 0.2377, 0.4752, 0.2392, 0.4751, 0.2394, 0.4619, 0.2379, 0.5289, 0.2588, 0.5423, 0.2677, 0.5422, 0.268, 0.5288, 0.2591, 0.296, 0.3575, 0.3056, 0.3365, 0.3059, 0.3367, 0.2964, 0.3576, 0.4488, 0.2375, 0.4619, 0.2377, 0.4619, 0.2379, 0.4488, 0.2377, 0.5155, 0.2516, 0.5289, 0.2588, 0.5288, 0.2591, 0.5153, 0.2519, 0.2875, 0.3818, 0.296, 0.3575, 0.2964, 0.3576, 0.2879, 0.3819, 0.4358, 0.2384, 0.4488, 0.2375, 0.4488, 0.2377, 0.4358, 0.2387, 0.502, 0.2461, 0.5155, 0.2516, 0.5153, 0.2519, 0.5019, 0.2463, 0.2801, 0.4099, 0.2875, 0.3818, 0.2879, 0.3819, 0.2807, 0.41, 0.4229, 0.2405, 0.4358, 0.2384, 0.4358, 0.2387, 0.423, 0.2407, 0.4885, 0.2419, 0.502, 0.2461, 0.5019, 0.2463, 0.4885, 0.2422, 0.2736, 0.4414, 0.2801, 0.4099, 0.2807, 0.41, 0.2742, 0.4415, 0.4102, 0.2438, 0.4229, 0.2405, 0.423, 0.2407, 0.4103, 0.244, 0.4752, 0.2392, 0.4885, 0.2419, 0.4885, 0.2422, 0.4751, 0.2394, 0.6225, 0.4369, 0.6228, 0.4752, 0.6222, 0.4752, 0.6218, 0.437, 0.3977, 0.2482, 0.4102, 0.2438, 0.4103, 0.244, 0.3978, 0.2485, 0.619, 0.4027, 0.6225, 0.4369, 0.6218, 0.437, 0.6184, 0.4028, 0.3854, 0.2539, 0.3977, 0.2482, 0.3978, 0.2485, 0.3855, 0.2541, 0.6124, 0.3729, 0.619, 0.4027, 0.6184, 0.4028, 0.6119, 0.373, 0.3733, 0.2608, 0.3854, 0.2539, 0.3855, 0.2541, 0.3734, 0.261, 0.6035, 0.3474, 0.6124, 0.3729, 0.6119, 0.373, 0.6031, 0.3475, 0.3613, 0.269, 0.3733, 0.2608, 0.3734, 0.261, 0.3615, 0.2692, 0.5928, 0.3256, 0.6035, 0.3474, 0.6031, 0.3475, 0.5925, 0.3258, 0.3495, 0.2787, 0.3613, 0.269, 0.3615, 0.2692, 0.3497, 0.2789, 0.5811, 0.3072, 0.5928, 0.3256, 0.5925, 0.3258, 0.5808, 0.3074, 0.338, 0.29, 0.3495, 0.2787, 0.3497, 0.2789, 0.3382, 0.2902, 0.5686, 0.2916, 0.5811, 0.3072, 0.5808, 0.3074, 0.5683, 0.2918, 0.3268, 0.3032, 0.338, 0.29, 0.3382, 0.2902, 0.327, 0.3034, 0.4488, 0.2377, 0.4619, 0.2379, 0.4614, 0.2448, 0.4489, 0.2445, 0.5153, 0.2519, 0.5288, 0.2591, 0.5245, 0.266, 0.5119, 0.2589, 0.2879, 0.3819, 0.2964, 0.3576, 0.3083, 0.362, 0.3017, 0.3856, 0.4358, 0.2387, 0.4488, 0.2377, 0.4489, 0.2445, 0.4366, 0.2451, 0.5019, 0.2463, 0.5153, 0.2519, 0.5119, 0.2589, 0.4993, 0.2533, 0.2807, 0.41, 0.2879, 0.3819, 0.3017, 0.3856, 0.2966, 0.4131, 0.423, 0.2407, 0.4358, 0.2387, 0.4366, 0.2451, 0.4244, 0.2474, 0.4885, 0.2422, 0.5019, 0.2463, 0.4993, 0.2533, 0.4866, 0.2492, 0.2742, 0.4415, 0.2807, 0.41, 0.2966, 0.4131, 0.2924, 0.4446, 0.4103, 0.244, 0.423, 0.2407, 0.4244, 0.2474, 0.4123, 0.2506, 0.4751, 0.2394, 0.4885, 0.2422, 0.4866, 0.2492, 0.474, 0.2464, 0.6218, 0.437, 0.6222, 0.4752, 0.6008, 0.4741, 0.6028, 0.4373, 0.3978, 0.2485, 0.4103, 0.244, 0.4123, 0.2506, 0.4005, 0.2549, 0.6184, 0.4028, 0.6218, 0.437, 0.6028, 0.4373, 0.6017, 0.4048, 0.3855, 0.2541, 0.3978, 0.2485, 0.4005, 0.2549, 0.3888, 0.2605, 0.6119, 0.373, 0.6184, 0.4028, 0.6017, 0.4048, 0.5975, 0.3766, 0.3734, 0.261, 0.3855, 0.2541, 0.3888, 0.2605, 0.3774, 0.2672, 0.6031, 0.3475, 0.6119, 0.373, 0.5975, 0.3766, 0.5907, 0.3523, 0.3615, 0.2692, 0.3734, 0.261, 0.3774, 0.2672, 0.3662, 0.2753, 0.5925, 0.3258, 0.6031, 0.3475, 0.5907, 0.3523, 0.5819, 0.3313, 0.3497, 0.2789, 0.3615, 0.2692, 0.3662, 0.2753, 0.3553, 0.2849, 0.5808, 0.3074, 0.5925, 0.3258, 0.5819, 0.3313, 0.5718, 0.3135, 0.3382, 0.2902, 0.3497, 0.2789, 0.3553, 0.2849, 0.3447, 0.296, 0.5683, 0.2918, 0.5808, 0.3074, 0.5718, 0.3135, 0.5608, 0.2983, 0.327, 0.3034, 0.3382, 0.2902, 0.3447, 0.296, 0.3346, 0.309, 0.5554, 0.2788, 0.5683, 0.2918, 0.5608, 0.2983, 0.5491, 0.2855, 0.3162, 0.3188, 0.327, 0.3034, 0.3346, 0.309, 0.325, 0.3241, 0.5422, 0.268, 0.5554, 0.2788, 0.5491, 0.2855, 0.5369, 0.2748, 0.3059, 0.3367, 0.3162, 0.3188, 0.325, 0.3241, 0.3162, 0.3416, 0.4619, 0.2379, 0.4751, 0.2394, 0.474, 0.2464, 0.4614, 0.2448, 0.5288, 0.2591, 0.5422, 0.268, 0.5369, 0.2748, 0.5245, 0.266, 0.2964, 0.3576, 0.3059, 0.3367, 0.3162, 0.3416, 0.3083, 0.362, 0.4123, 0.2506, 0.4244, 0.2474, 0.4244, 0.2476, 0.4124, 0.2508, 0.474, 0.2464, 0.4866, 0.2492, 0.4866, 0.2494, 0.4739, 0.2466, 0.6028, 0.4373, 0.6008, 0.4741, 0.6001, 0.4741, 0.6022, 0.4373, 0.4005, 0.2549, 0.4123, 0.2506, 0.4124, 0.2508, 0.4006, 0.2551, 0.6017, 0.4048, 0.6028, 0.4373, 0.6022, 0.4373, 0.6012, 0.4049, 0.3888, 0.2605, 0.4005, 0.2549, 0.4006, 0.2551, 0.3889, 0.2607, 0.5975, 0.3766, 0.6017, 0.4048, 0.6012, 0.4049, 0.597, 0.3767, 0.3774, 0.2672, 0.3888, 0.2605, 0.3889, 0.2607, 0.3775, 0.2674, 0.5907, 0.3523, 0.5975, 0.3766, 0.597, 0.3767, 0.5903, 0.3524, 0.3662, 0.2753, 0.3774, 0.2672, 0.3775, 0.2674, 0.3664, 0.2755, 0.5819, 0.3313, 0.5907, 0.3523, 0.5903, 0.3524, 0.5816, 0.3315, 0.3553, 0.2849, 0.3662, 0.2753, 0.3664, 0.2755, 0.3555, 0.285, 0.5718, 0.3135, 0.5819, 0.3313, 0.5816, 0.3315, 0.5715, 0.3137, 0.3447, 0.296, 0.3553, 0.2849, 0.3555, 0.285, 0.345, 0.2962, 0.5608, 0.2983, 0.5718, 0.3135, 0.5715, 0.3137, 0.5605, 0.2985, 0.3346, 0.309, 0.3447, 0.296, 0.345, 0.2962, 0.3348, 0.3092, 0.5491, 0.2855, 0.5608, 0.2983, 0.5605, 0.2985, 0.5488, 0.2857, 0.325, 0.3241, 0.3346, 0.309, 0.3348, 0.3092, 0.3253, 0.3243, 0.5369, 0.2748, 0.5491, 0.2855, 0.5488, 0.2857, 0.5368, 0.275, 0.3162, 0.3416, 0.325, 0.3241, 0.3253, 0.3243, 0.3165, 0.3418, 0.4614, 0.2448, 0.474, 0.2464, 0.4739, 0.2466, 0.4614, 0.245, 0.5245, 0.266, 0.5369, 0.2748, 0.5368, 0.275, 0.5244, 0.2662, 0.3083, 0.362, 0.3162, 0.3416, 0.3165, 0.3418, 0.3087, 0.3621, 0.4489, 0.2445, 0.4614, 0.2448, 0.4614, 0.245, 0.4489, 0.2447, 0.5119, 0.2589, 0.5245, 0.266, 0.5244, 0.2662, 0.5118, 0.2591, 0.3017, 0.3856, 0.3083, 0.362, 0.3087, 0.3621, 0.3022, 0.3857, 0.4366, 0.2451, 0.4489, 0.2445, 0.4489, 0.2447, 0.4366, 0.2454, 0.4993, 0.2533, 0.5119, 0.2589, 0.5118, 0.2591, 0.4992, 0.2535, 0.2966, 0.4131, 0.3017, 0.3856, 0.3022, 0.3857, 0.2971, 0.4132, 0.4244, 0.2474, 0.4366, 0.2451, 0.4366, 0.2454, 0.4244, 0.2476, 0.4866, 0.2492, 0.4993, 0.2533, 0.4992, 0.2535, 0.4866, 0.2494, 0.2924, 0.4446, 0.2966, 0.4131, 0.2971, 0.4132, 0.293, 0.4447, 0.3775, 0.2674, 0.3889, 0.2607, 0.3938, 0.2694, 0.3834, 0.2759, 0.5903, 0.3524, 0.597, 0.3767, 0.5771, 0.3801, 0.5731, 0.3577, 0.3664, 0.2755, 0.3775, 0.2674, 0.3834, 0.2759, 0.3733, 0.2838, 0.5816, 0.3315, 0.5903, 0.3524, 0.5731, 0.3577, 0.5668, 0.3382, 0.3555, 0.285, 0.3664, 0.2755, 0.3733, 0.2838, 0.3636, 0.293, 0.5715, 0.3137, 0.5816, 0.3315, 0.5668, 0.3382, 0.5589, 0.3213, 0.345, 0.2962, 0.3555, 0.285, 0.3636, 0.293, 0.3544, 0.3037, 0.5605, 0.2985, 0.5715, 0.3137, 0.5589, 0.3213, 0.5498, 0.3069, 0.3348, 0.3092, 0.345, 0.2962, 0.3544, 0.3037, 0.3457, 0.3163, 0.5488, 0.2857, 0.5605, 0.2985, 0.5498, 0.3069, 0.5398, 0.2946, 0.3253, 0.3243, 0.3348, 0.3092, 0.3457, 0.3163, 0.3379, 0.3307, 0.5368, 0.275, 0.5488, 0.2857, 0.5398, 0.2946, 0.5292, 0.2842, 0.3165, 0.3418, 0.3253, 0.3243, 0.3379, 0.3307, 0.3311, 0.3474, 0.4614, 0.245, 0.4739, 0.2466, 0.4723, 0.2562, 0.4607, 0.2546, 0.5244, 0.2662, 0.5368, 0.275, 0.5292, 0.2842, 0.5182, 0.2756, 0.3087, 0.3621, 0.3165, 0.3418, 0.3311, 0.3474, 0.3255, 0.3667, 0.4489, 0.2447, 0.4614, 0.245, 0.4607, 0.2546, 0.4492, 0.2542, 0.5118, 0.2591, 0.5244, 0.2662, 0.5182, 0.2756, 0.5069, 0.2686, 0.3022, 0.3857, 0.3087, 0.3621, 0.3255, 0.3667, 0.3217, 0.3889, 0.4366, 0.2454, 0.4489, 0.2447, 0.4492, 0.2542, 0.4377, 0.2549, 0.4992, 0.2535, 0.5118, 0.2591, 0.5069, 0.2686, 0.4955, 0.2631, 0.2971, 0.4132, 0.3022, 0.3857, 0.3217, 0.3889, 0.3201, 0.4149, 0.4244, 0.2476, 0.4366, 0.2454, 0.4377, 0.2549, 0.4265, 0.2569, 0.4866, 0.2494, 0.4992, 0.2535, 0.4955, 0.2631, 0.4839, 0.259, 0.293, 0.4447, 0.2971, 0.4132, 0.3201, 0.4149, 0.3212, 0.4465, 0.4124, 0.2508, 0.4244, 0.2476, 0.4265, 0.2569, 0.4154, 0.2599, 0.4739, 0.2466, 0.4866, 0.2494, 0.4839, 0.259, 0.4723, 0.2562, 0.6022, 0.4373, 0.6001, 0.4741, 0.5695, 0.469, 0.576, 0.4353, 0.4006, 0.2551, 0.4124, 0.2508, 0.4154, 0.2599, 0.4044, 0.264, 0.6012, 0.4049, 0.6022, 0.4373, 0.576, 0.4353, 0.5784, 0.4059, 0.3889, 0.2607, 0.4006, 0.2551, 0.4044, 0.264, 0.3938, 0.2694, 0.597, 0.3767, 0.6012, 0.4049, 0.5784, 0.4059, 0.5771, 0.3801, 0.3544, 0.3037, 0.3636, 0.293, 0.3766, 0.3044, 0.3693, 0.3145, 0.5498, 0.3069, 0.5589, 0.3213, 0.5405, 0.3294, 0.5341, 0.3166, 0.3457, 0.3163, 0.3544, 0.3037, 0.3693, 0.3145, 0.3628, 0.3262, 0.5398, 0.2946, 0.5498, 0.3069, 0.5341, 0.3166, 0.5265, 0.3055, 0.3379, 0.3307, 0.3457, 0.3163, 0.3628, 0.3262, 0.3574, 0.3395, 0.5292, 0.2842, 0.5398, 0.2946, 0.5265, 0.3055, 0.5182, 0.2961, 0.3311, 0.3474, 0.3379, 0.3307, 0.3574, 0.3395, 0.3533, 0.3546, 0.4607, 0.2546, 0.4723, 0.2562, 0.4704, 0.2698, 0.4603, 0.2682, 0.5182, 0.2756, 0.5292, 0.2842, 0.5182, 0.2961, 0.5093, 0.2881, 0.3255, 0.3667, 0.3311, 0.3474, 0.3533, 0.3546, 0.351, 0.3718, 0.4492, 0.2542, 0.4607, 0.2546, 0.4603, 0.2682, 0.4502, 0.2678, 0.5069, 0.2686, 0.5182, 0.2756, 0.5093, 0.2881, 0.4999, 0.2816, 0.3217, 0.3889, 0.3255, 0.3667, 0.351, 0.3718, 0.351, 0.3913, 0.4377, 0.2549, 0.4492, 0.2542, 0.4502, 0.2678, 0.4402, 0.2684, 0.4955, 0.2631, 0.5069, 0.2686, 0.4999, 0.2816, 0.4903, 0.2764, 0.3201, 0.4149, 0.3217, 0.3889, 0.351, 0.3913, 0.3541, 0.4134, 0.4265, 0.2569, 0.4377, 0.2549, 0.4402, 0.2684, 0.4303, 0.2702, 0.4839, 0.259, 0.4955, 0.2631, 0.4903, 0.2764, 0.4804, 0.2725, 0.3212, 0.4465, 0.3201, 0.4149, 0.3541, 0.4134, 0.3617, 0.4384, 0.4154, 0.2599, 0.4265, 0.2569, 0.4303, 0.2702, 0.4206, 0.273, 0.4723, 0.2562, 0.4839, 0.259, 0.4804, 0.2725, 0.4704, 0.2698, 0.576, 0.4353, 0.5695, 0.469, 0.5282, 0.4503, 0.5407, 0.4239, 0.4044, 0.264, 0.4154, 0.2599, 0.4206, 0.273, 0.4111, 0.2769, 0.5784, 0.4059, 0.576, 0.4353, 0.5407, 0.4239, 0.5473, 0.4006, 0.3938, 0.2694, 0.4044, 0.264, 0.4111, 0.2769, 0.4019, 0.282, 0.5771, 0.3801, 0.5784, 0.4059, 0.5473, 0.4006, 0.5496, 0.3796, 0.3834, 0.2759, 0.3938, 0.2694, 0.4019, 0.282, 0.393, 0.2882, 0.5731, 0.3577, 0.5771, 0.3801, 0.5496, 0.3796, 0.5488, 0.3608, 0.3733, 0.2838, 0.3834, 0.2759, 0.393, 0.2882, 0.3845, 0.2956, 0.5668, 0.3382, 0.5731, 0.3577, 0.5488, 0.3608, 0.5456, 0.3441, 0.3636, 0.293, 0.3733, 0.2838, 0.3845, 0.2956, 0.3766, 0.3044, 0.5589, 0.3213, 0.5668, 0.3382, 0.5456, 0.3441, 0.5405, 0.3294, 0.3533, 0.3546, 0.3574, 0.3395, 0.373, 0.344, 0.371, 0.3572, 0.4603, 0.2682, 0.4704, 0.2698, 0.4679, 0.2807, 0.4591, 0.2792, 0.5093, 0.2881, 0.5182, 0.2961, 0.5085, 0.3052, 0.5012, 0.2979, 0.351, 0.3718, 0.3533, 0.3546, 0.371, 0.3572, 0.3708, 0.3719, 0.4502, 0.2678, 0.4603, 0.2682, 0.4591, 0.2792, 0.4503, 0.2788, 0.4999, 0.2816, 0.5093, 0.2881, 0.5012, 0.2979, 0.4934, 0.2919, 0.351, 0.3913, 0.351, 0.3718, 0.3708, 0.3719, 0.3731, 0.3881, 0.4402, 0.2684, 0.4502, 0.2678, 0.4503, 0.2788, 0.4415, 0.2793, 0.4903, 0.2764, 0.4999, 0.2816, 0.4934, 0.2919, 0.4851, 0.287, 0.3541, 0.4134, 0.351, 0.3913, 0.3731, 0.3881, 0.3787, 0.4056, 0.4303, 0.2702, 0.4402, 0.2684, 0.4415, 0.2793, 0.4329, 0.2809, 0.4804, 0.2725, 0.4903, 0.2764, 0.4851, 0.287, 0.4766, 0.2833, 0.3617, 0.4384, 0.3541, 0.4134, 0.3787, 0.4056, 0.3886, 0.4243, 0.4206, 0.273, 0.4303, 0.2702, 0.4329, 0.2809, 0.4244, 0.2835, 0.4704, 0.2698, 0.4804, 0.2725, 0.4766, 0.2833, 0.4679, 0.2807, 0.5407, 0.4239, 0.5282, 0.4503, 0.5026, 0.4297, 0.5161, 0.412, 0.4111, 0.2769, 0.4206, 0.273, 0.4244, 0.2835, 0.4161, 0.2872, 0.5473, 0.4006, 0.5407, 0.4239, 0.5161, 0.412, 0.5243, 0.3944, 0.4019, 0.282, 0.4111, 0.2769, 0.4161, 0.2872, 0.4082, 0.2918, 0.5496, 0.3796, 0.5473, 0.4006, 0.5243, 0.3944, 0.5286, 0.3777, 0.393, 0.2882, 0.4019, 0.282, 0.4082, 0.2918, 0.4006, 0.2976, 0.5488, 0.3608, 0.5496, 0.3796, 0.5286, 0.3777, 0.5298, 0.3621, 0.3845, 0.2956, 0.393, 0.2882, 0.4006, 0.2976, 0.3936, 0.3044, 0.5456, 0.3441, 0.5488, 0.3608, 0.5298, 0.3621, 0.5286, 0.3479, 0.3766, 0.3044, 0.3845, 0.2956, 0.3936, 0.3044, 0.3871, 0.3124, 0.5405, 0.3294, 0.5456, 0.3441, 0.5286, 0.3479, 0.5255, 0.3351, 0.3693, 0.3145, 0.3766, 0.3044, 0.3871, 0.3124, 0.3814, 0.3217, 0.5341, 0.3166, 0.5405, 0.3294, 0.5255, 0.3351, 0.5209, 0.3237, 0.3628, 0.3262, 0.3693, 0.3145, 0.3814, 0.3217, 0.3766, 0.3321, 0.5265, 0.3055, 0.5341, 0.3166, 0.5209, 0.3237, 0.5152, 0.3138, 0.3574, 0.3395, 0.3628, 0.3262, 0.3766, 0.3321, 0.373, 0.344, 0.5182, 0.2961, 0.5265, 0.3055, 0.5152, 0.3138, 0.5085, 0.3052, 0.3936, 0.3044, 0.4006, 0.2976, 0.4136, 0.3118, 0.4088, 0.3174, 0.5286, 0.3479, 0.5298, 0.3621, 0.5017, 0.3598, 0.5025, 0.35, 0.3871, 0.3124, 0.3936, 0.3044, 0.4088, 0.3174, 0.4046, 0.3238, 0.5255, 0.3351, 0.5286, 0.3479, 0.5025, 0.35, 0.5017, 0.3409, 0.3814, 0.3217, 0.3871, 0.3124, 0.4046, 0.3238, 0.4013, 0.331, 0.5209, 0.3237, 0.5255, 0.3351, 0.5017, 0.3409, 0.4996, 0.3324, 0.3766, 0.3321, 0.3814, 0.3217, 0.4013, 0.331, 0.3989, 0.339, 0.5152, 0.3138, 0.5209, 0.3237, 0.4996, 0.3324, 0.4963, 0.3248, 0.373, 0.344, 0.3766, 0.3321, 0.3989, 0.339, 0.3977, 0.3477, 0.5085, 0.3052, 0.5152, 0.3138, 0.4963, 0.3248, 0.4922, 0.3181, 0.371, 0.3572, 0.373, 0.344, 0.3977, 0.3477, 0.3979, 0.3571, 0.4591, 0.2792, 0.4679, 0.2807, 0.4634, 0.2982, 0.4568, 0.2969, 0.5012, 0.2979, 0.5085, 0.3052, 0.4922, 0.3181, 0.4874, 0.3123, 0.3708, 0.3719, 0.371, 0.3572, 0.3979, 0.3571, 0.3998, 0.367, 0.4503, 0.2788, 0.4591, 0.2792, 0.4568, 0.2969, 0.4502, 0.2964, 0.4934, 0.2919, 0.5012, 0.2979, 0.4874, 0.3123, 0.4819, 0.3074, 0.3731, 0.3881, 0.3708, 0.3719, 0.3998, 0.367, 0.4036, 0.3772, 0.4415, 0.2793, 0.4503, 0.2788, 0.4502, 0.2964, 0.4436, 0.2969, 0.4851, 0.287, 0.4934, 0.2919, 0.4819, 0.3074, 0.4761, 0.3034, 0.3787, 0.4056, 0.3731, 0.3881, 0.4036, 0.3772, 0.4098, 0.3873, 0.4329, 0.2809, 0.4415, 0.2793, 0.4436, 0.2969, 0.4371, 0.2982, 0.4766, 0.2833, 0.4851, 0.287, 0.4761, 0.3034, 0.4698, 0.3003, 0.3886, 0.4243, 0.3787, 0.4056, 0.4098, 0.3873, 0.4185, 0.3967, 0.4244, 0.2835, 0.4329, 0.2809, 0.4371, 0.2982, 0.4307, 0.3003, 0.4679, 0.2807, 0.4766, 0.2833, 0.4698, 0.3003, 0.4634, 0.2982, 0.5161, 0.412, 0.5026, 0.4297, 0.4773, 0.3976, 0.487, 0.3894, 0.4161, 0.2872, 0.4244, 0.2835, 0.4307, 0.3003, 0.4246, 0.3033, 0.5243, 0.3944, 0.5161, 0.412, 0.487, 0.3894, 0.4943, 0.3799, 0.4082, 0.2918, 0.4161, 0.2872, 0.4246, 0.3033, 0.4189, 0.3072, 0.5286, 0.3777, 0.5243, 0.3944, 0.4943, 0.3799, 0.4991, 0.3699, 0.4006, 0.2976, 0.4082, 0.2918, 0.4189, 0.3072, 0.4136, 0.3118, 0.5298, 0.3621, 0.5286, 0.3777, 0.4991, 0.3699, 0.5017, 0.3598, 0.3989, 0.339, 0.4013, 0.331, 0.4375, 0.34, 0.4373, 0.3421, 0.4963, 0.3248, 0.4996, 0.3324, 0.4624, 0.3401, 0.4619, 0.3381, 0.3977, 0.3477, 0.3989, 0.339, 0.4373, 0.3421, 0.4375, 0.3443, 0.4922, 0.3181, 0.4963, 0.3248, 0.4619, 0.3381, 0.4611, 0.3361, 0.3979, 0.3571, 0.3977, 0.3477, 0.4375, 0.3443, 0.4381, 0.3465, 0.4568, 0.2969, 0.4634, 0.2982, 0.4536, 0.3299, 0.4518, 0.3295, 0.4874, 0.3123, 0.4922, 0.3181, 0.4611, 0.3361, 0.46, 0.3344, 0.3998, 0.367, 0.3979, 0.3571, 0.4381, 0.3465, 0.4391, 0.3487, 0.4502, 0.2964, 0.4568, 0.2969, 0.4518, 0.3295, 0.4499, 0.3294, 0.4819, 0.3074, 0.4874, 0.3123, 0.46, 0.3344, 0.4586, 0.3329, 0.4036, 0.3772, 0.3998, 0.367, 0.4391, 0.3487, 0.4405, 0.3506, 0.4436, 0.2969, 0.4502, 0.2964, 0.4499, 0.3294, 0.448, 0.3295, 0.4761, 0.3034, 0.4819, 0.3074, 0.4586, 0.3329, 0.4571, 0.3316, 0.4098, 0.3873, 0.4036, 0.3772, 0.4405, 0.3506, 0.4423, 0.3524, 0.4371, 0.2982, 0.4436, 0.2969, 0.448, 0.3295, 0.4461, 0.33, 0.4698, 0.3003, 0.4761, 0.3034, 0.4571, 0.3316, 0.4554, 0.3307, 0.4185, 0.3967, 0.4098, 0.3873, 0.4423, 0.3524, 0.4445, 0.3538, 0.4307, 0.3003, 0.4371, 0.2982, 0.4461, 0.33, 0.4444, 0.3307, 0.4634, 0.2982, 0.4698, 0.3003, 0.4554, 0.3307, 0.4536, 0.3299, 0.487, 0.3894, 0.4773, 0.3976, 0.4549, 0.3539, 0.4572, 0.3526, 0.4246, 0.3033, 0.4307, 0.3003, 0.4444, 0.3307, 0.4427, 0.3317, 0.4943, 0.3799, 0.487, 0.3894, 0.4572, 0.3526, 0.4591, 0.3509, 0.4189, 0.3072, 0.4246, 0.3033, 0.4427, 0.3317, 0.4412, 0.3329, 0.4991, 0.3699, 0.4943, 0.3799, 0.4591, 0.3509, 0.4606, 0.349, 0.4136, 0.3118, 0.4189, 0.3072, 0.4412, 0.3329, 0.4399, 0.3344, 0.5017, 0.3598, 0.4991, 0.3699, 0.4606, 0.349, 0.4616, 0.3468, 0.4088, 0.3174, 0.4136, 0.3118, 0.4399, 0.3344, 0.4388, 0.3361, 0.5025, 0.35, 0.5017, 0.3598, 0.4616, 0.3468, 0.4623, 0.3446, 0.4046, 0.3238, 0.4088, 0.3174, 0.4388, 0.3361, 0.438, 0.338, 0.5017, 0.3409, 0.5025, 0.35, 0.4623, 0.3446, 0.4625, 0.3423, 0.4013, 0.331, 0.4046, 0.3238, 0.438, 0.338, 0.4375, 0.34, 0.4996, 0.3324, 0.5017, 0.3409, 0.4625, 0.3423, 0.4624, 0.3401, 0.4391, 0.3487, 0.4381, 0.3465, 0.4499, 0.3412, 0.4499, 0.3294, 0.4518, 0.3295, 0.4499, 0.3412, 0.4586, 0.3329, 0.46, 0.3344, 0.4499, 0.3412, 0.4405, 0.3506, 0.4391, 0.3487, 0.4499, 0.3412, 0.448, 0.3295, 0.4499, 0.3294, 0.4499, 0.3412, 0.4571, 0.3316, 0.4586, 0.3329, 0.4499, 0.3412, 0.4423, 0.3524, 0.4405, 0.3506, 0.4499, 0.3412, 0.4461, 0.33, 0.448, 0.3295, 0.4499, 0.3412, 0.4554, 0.3307, 0.4571, 0.3316, 0.4499, 0.3412, 0.4445, 0.3538, 0.4423, 0.3524, 0.4499, 0.3412, 0.4444, 0.3307, 0.4461, 0.33, 0.4499, 0.3412, 0.4536, 0.3299, 0.4554, 0.3307, 0.4499, 0.3412, 0.4572, 0.3526, 0.4549, 0.3539, 0.4499, 0.3412, 0.4427, 0.3317, 0.4444, 0.3307, 0.4499, 0.3412, 0.4591, 0.3509, 0.4572, 0.3526, 0.4499, 0.3412, 0.4412, 0.3329, 0.4427, 0.3317, 0.4499, 0.3412, 0.4606, 0.349, 0.4591, 0.3509, 0.4499, 0.3412, 0.4399, 0.3344, 0.4412, 0.3329, 0.4499, 0.3412, 0.4616, 0.3468, 0.4606, 0.349, 0.4499, 0.3412, 0.4388, 0.3361, 0.4399, 0.3344, 0.4499, 0.3412, 0.4623, 0.3446, 0.4616, 0.3468, 0.4499, 0.3412, 0.438, 0.338, 0.4388, 0.3361, 0.4499, 0.3412, 0.4625, 0.3423, 0.4623, 0.3446, 0.4499, 0.3412, 0.4375, 0.34, 0.438, 0.338, 0.4499, 0.3412, 0.4624, 0.3401, 0.4625, 0.3423, 0.4499, 0.3412, 0.4373, 0.3421, 0.4375, 0.34, 0.4499, 0.3412, 0.4619, 0.3381, 0.4624, 0.3401, 0.4499, 0.3412, 0.4375, 0.3443, 0.4373, 0.3421, 0.4499, 0.3412, 0.4611, 0.3361, 0.4619, 0.3381, 0.4499, 0.3412, 0.4381, 0.3465, 0.4375, 0.3443, 0.4499, 0.3412, 0.4518, 0.3295, 0.4536, 0.3299, 0.4499, 0.3412, 0.46, 0.3344, 0.4611, 0.3361, 0.4499, 0.3412, 0.8786, 0.1014, 0.8376, 0.1032, 0.8365, 0.06468, 0.8735, 0.0612, 0.3486, 0.09538, 0.328, 0.1019, 0.3212, 0.08088, 0.3422, 0.07393, 0.8376, 0.1032, 0.7991, 0.1018, 0.8006, 0.06516, 0.8365, 0.06468, 0.328, 0.1019, 0.3077, 0.1088, 0.3007, 0.08812, 0.3212, 0.08088, 0.7991, 0.1018, 0.7629, 0.09849, 0.7661, 0.06364, 0.8006, 0.06516, 0.3077, 0.1088, 0.2875, 0.116, 0.2804, 0.09543, 0.3007, 0.08812, 0.7629, 0.09849, 0.729, 0.09407, 0.733, 0.06091, 0.7661, 0.06364, 0.2875, 0.116, 0.2673, 0.1232, 0.2603, 0.1026, 0.2804, 0.09543, 0.729, 0.09407, 0.6969, 0.08926, 0.7012, 0.05761, 0.733, 0.06091, 0.2673, 0.1232, 0.2469, 0.1303, 0.2402, 0.1096, 0.2603, 0.1026, 0.6969, 0.08926, 0.6665, 0.08451, 0.6707, 0.05414, 0.7012, 0.05761, 0.2469, 0.1303, 0.226, 0.1372, 0.2199, 0.116, 0.2402, 0.1096, 0.6665, 0.08451, 0.6374, 0.08015, 0.6412, 0.05088, 0.6707, 0.05414, 0.226, 0.1372, 0.2045, 0.1434, 0.1992, 0.1217, 0.2199, 0.116, 0.6374, 0.08015, 0.6094, 0.07642, 0.6126, 0.04809, 0.6412, 0.05088, 0.2045, 0.1434, 0.182, 0.1486, 0.178, 0.1262, 0.1992, 0.1217, 0.4819, 0.07126, 0.4582, 0.07276, 0.4557, 0.04836, 0.4803, 0.04573, 0.6094, 0.07642, 0.5824, 0.07347, 0.5848, 0.04596, 0.6126, 0.04809, 0.182, 0.1486, 0.1585, 0.1524, 0.1563, 0.1292, 0.178, 0.1262, 0.4582, 0.07276, 0.4352, 0.07561, 0.4318, 0.05188, 0.4557, 0.04836, 0.5824, 0.07347, 0.5563, 0.0714, 0.5577, 0.04465, 0.5848, 0.04596, 0.1585, 0.1524, 0.134, 0.1541, 0.134, 0.1303, 0.1563, 0.1292, 0.4352, 0.07561, 0.4128, 0.07939, 0.4085, 0.05628, 0.4318, 0.05188, 0.5563, 0.0714, 0.5308, 0.07028, 0.5313, 0.04427, 0.5577, 0.04465, 0.134, 0.1541, 0.1085, 0.153, 0.1115, 0.129, 0.134, 0.1303, 0.4128, 0.07939, 0.3909, 0.08401, 0.3858, 0.0615, 0.4085, 0.05628, 0.5308, 0.07028, 0.5061, 0.07014, 0.5055, 0.04496, 0.5313, 0.04427, 0.1085, 0.153, 0.08252, 0.1484, 0.08943, 0.1247, 0.1115, 0.129, 0.3909, 0.08401, 0.3695, 0.08937, 0.3637, 0.06742, 0.3858, 0.0615, 0.5061, 0.07014, 0.4819, 0.07126, 0.4803, 0.04573, 0.5055, 0.04496, 0.9224, 0.09474, 0.8786, 0.1014, 0.8735, 0.0612, 0.9112, 0.05328, 0.3695, 0.08937, 0.3486, 0.09538, 0.3422, 0.07393, 0.3637, 0.06742, 0.2199, 0.116, 0.1992, 0.1217, 0.1943, 0.09987, 0.2139, 0.09446, 0.6412, 0.05088, 0.6126, 0.04809, 0.6154, 0.01732, 0.6445, 0.01935, 0.1992, 0.1217, 0.178, 0.1262, 0.1745, 0.1041, 0.1943, 0.09987, 0.4803, 0.04573, 0.4557, 0.04836, 0.4527, 0.02148, 0.4784, 0.01839, 0.6126, 0.04809, 0.5848, 0.04596, 0.5868, 0.0159, 0.6154, 0.01732, 0.178, 0.1262, 0.1563, 0.1292, 0.1546, 0.1068, 0.1745, 0.1041, 0.4557, 0.04836, 0.4318, 0.05188, 0.4277, 0.02566, 0.4527, 0.02148, 0.5848, 0.04596, 0.5577, 0.04465, 0.5589, 0.01524, 0.5868, 0.0159, 0.1563, 0.1292, 0.134, 0.1303, 0.1345, 0.1077, 0.1546, 0.1068, 0.4318, 0.05188, 0.4085, 0.05628, 0.4034, 0.0308, 0.4277, 0.02566, 0.5577, 0.04465, 0.5313, 0.04427, 0.5315, 0.01543, 0.5589, 0.01524, 0.134, 0.1303, 0.1115, 0.129, 0.1144, 0.1066, 0.1345, 0.1077, 0.4085, 0.05628, 0.3858, 0.0615, 0.3798, 0.03677, 0.4034, 0.0308, 0.5313, 0.04427, 0.5055, 0.04496, 0.5047, 0.01648, 0.5315, 0.01543, 0.1115, 0.129, 0.08943, 0.1247, 0.09506, 0.1038, 0.1144, 0.1066, 0.3858, 0.0615, 0.3637, 0.06742, 0.3571, 0.04343, 0.3798, 0.03677, 0.5055, 0.04496, 0.4803, 0.04573, 0.4784, 0.01839, 0.5047, 0.01648, 0.9112, 0.05328, 0.8735, 0.0612, 0.8677, 0.02339, 0.8998, 0.01698, 0.3637, 0.06742, 0.3422, 0.07393, 0.3351, 0.05062, 0.3571, 0.04343, 0.8735, 0.0612, 0.8365, 0.06468, 0.8344, 0.02722, 0.8677, 0.02339, 0.3422, 0.07393, 0.3212, 0.08088, 0.3137, 0.05821, 0.3351, 0.05062, 0.8365, 0.06468, 0.8006, 0.06516, 0.8011, 0.02856, 0.8344, 0.02722, 0.3212, 0.08088, 0.3007, 0.08812, 0.293, 0.06605, 0.3137, 0.05821, 0.8006, 0.06516, 0.7661, 0.06364, 0.7683, 0.02809, 0.8011, 0.02856, 0.3007, 0.08812, 0.2804, 0.09543, 0.2728, 0.07369, 0.293, 0.06605, 0.7661, 0.06364, 0.733, 0.06091, 0.7362, 0.02646, 0.7683, 0.02809, 0.2804, 0.09543, 0.2603, 0.1026, 0.253, 0.08113, 0.2728, 0.07369, 0.733, 0.06091, 0.7012, 0.05761, 0.7048, 0.02432, 0.7362, 0.02646, 0.2603, 0.1026, 0.2402, 0.1096, 0.2334, 0.08813, 0.253, 0.08113, 0.7012, 0.05761, 0.6707, 0.05414, 0.6743, 0.02175, 0.7048, 0.02432, 0.2402, 0.1096, 0.2199, 0.116, 0.2139, 0.09446, 0.2334, 0.08813, 0.6707, 0.05414, 0.6412, 0.05088, 0.6445, 0.01935, 0.6743, 0.02175, 0.1546, 0.1068, 0.1345, 0.1077, 0.1346, 0.09696, 0.1537, 0.0961, 0.4277, 0.02566, 0.4034, 0.0308, 0.4003, 0.01767, 0.4251, 0.0121, 0.5589, 0.01524, 0.5315, 0.01543, 0.5312, 0.0005653, 0.559, 8.979e-05, 0.1345, 0.1077, 0.1144, 0.1066, 0.1155, 0.09593, 0.1346, 0.09696, 0.4034, 0.0308, 0.3798, 0.03677, 0.3764, 0.02408, 0.4003, 0.01767, 0.5315, 0.01543, 0.5047, 0.01648, 0.5039, 0.001879, 0.5312, 0.0005653, 0.1144, 0.1066, 0.09506, 0.1038, 0.09645, 0.09339, 0.1155, 0.09593, 0.3798, 0.03677, 0.3571, 0.04343, 0.3533, 0.03116, 0.3764, 0.02408, 0.5047, 0.01648, 0.4784, 0.01839, 0.477, 0.004096, 0.5039, 0.001879, 0.8998, 0.01698, 0.8677, 0.02339, 0.8652, 0.005809, 0.8966, 8.977e-05, 0.3571, 0.04343, 0.3351, 0.05062, 0.331, 0.03876, 0.3533, 0.03116, 0.8677, 0.02339, 0.8344, 0.02722, 0.8331, 0.009396, 0.8652, 0.005809, 0.3351, 0.05062, 0.3137, 0.05821, 0.3095, 0.04671, 0.331, 0.03876, 0.8344, 0.02722, 0.8011, 0.02856, 0.8009, 0.01084, 0.8331, 0.009396, 0.3137, 0.05821, 0.293, 0.06605, 0.2887, 0.05489, 0.3095, 0.04671, 0.8011, 0.02856, 0.7683, 0.02809, 0.7689, 0.0106, 0.8009, 0.01084, 0.293, 0.06605, 0.2728, 0.07369, 0.2687, 0.06294, 0.2887, 0.05489, 0.7683, 0.02809, 0.7362, 0.02646, 0.7372, 0.009269, 0.7689, 0.0106, 0.2728, 0.07369, 0.253, 0.08113, 0.2492, 0.07048, 0.2687, 0.06294, 0.7362, 0.02646, 0.7048, 0.02432, 0.7059, 0.007409, 0.7372, 0.009269, 0.253, 0.08113, 0.2334, 0.08813, 0.2298, 0.07757, 0.2492, 0.07048, 0.7048, 0.02432, 0.6743, 0.02175, 0.6754, 0.006711, 0.7059, 0.007409, 0.2334, 0.08813, 0.2139, 0.09446, 0.2107, 0.08394, 0.2298, 0.07757, 0.6743, 0.02175, 0.6445, 0.01935, 0.6458, 0.003315, 0.6754, 0.006711, 0.2139, 0.09446, 0.1943, 0.09987, 0.1917, 0.08934, 0.2107, 0.08394, 0.6445, 0.01935, 0.6154, 0.01732, 0.6163, 0.001564, 0.6458, 0.003315, 0.1943, 0.09987, 0.1745, 0.1041, 0.1727, 0.09348, 0.1917, 0.08934, 0.4784, 0.01839, 0.4527, 0.02148, 0.4507, 0.007524, 0.477, 0.004096, 0.6154, 0.01732, 0.5868, 0.0159, 0.5874, 0.0004443, 0.6163, 0.001564, 0.1745, 0.1041, 0.1546, 0.1068, 0.1537, 0.0961, 0.1727, 0.09348, 0.4527, 0.02148, 0.4277, 0.02566, 0.4251, 0.0121, 0.4507, 0.007524, 0.5868, 0.0159, 0.5589, 0.01524, 0.559, 8.979e-05, 0.5874, 0.0004443, 0.2956, 0.5049, 0.3084, 0.505, 0.3084, 0.5053, 0.2956, 0.5051, 0.1805, 0.5035, 0.1677, 0.5032, 0.1677, 0.5029, 0.1805, 0.5033, 0.3084, 0.505, 0.3212, 0.5052, 0.3212, 0.5054, 0.3084, 0.5053, 0.3212, 0.5052, 0.334, 0.5053, 0.334, 0.5056, 0.3212, 0.5054, 0.334, 0.5053, 0.3468, 0.5056, 0.3468, 0.5058, 0.334, 0.5056, 0.1677, 0.5054, 0.1805, 0.5053, 0.1805, 0.5055, 0.1677, 0.5057, 0.1805, 0.5053, 0.1933, 0.5051, 0.1933, 0.5053, 0.1805, 0.5055, 0.1933, 0.5051, 0.2061, 0.5049, 0.2061, 0.5051, 0.1933, 0.5053, 0.3468, 0.5033, 0.334, 0.5036, 0.334, 0.5034, 0.3468, 0.5031, 0.2061, 0.5049, 0.2189, 0.5047, 0.2189, 0.5049, 0.2061, 0.5051, 0.27, 0.5044, 0.2572, 0.5044, 0.2572, 0.5042, 0.27, 0.5042, 0.334, 0.5036, 0.3212, 0.5039, 0.3212, 0.5036, 0.334, 0.5034, 0.2189, 0.5047, 0.2317, 0.5046, 0.2317, 0.5048, 0.2189, 0.5049, 0.2572, 0.5044, 0.2444, 0.5044, 0.2444, 0.5042, 0.2572, 0.5042, 0.3212, 0.5039, 0.3084, 0.5041, 0.3084, 0.5038, 0.3212, 0.5036, 0.2317, 0.5046, 0.2445, 0.5047, 0.2445, 0.5049, 0.2317, 0.5048, 0.2444, 0.5044, 0.2316, 0.5043, 0.2316, 0.504, 0.2444, 0.5042, 0.3084, 0.5041, 0.2956, 0.5043, 0.2956, 0.504, 0.3084, 0.5038, 0.2445, 0.5047, 0.2573, 0.5047, 0.2573, 0.5049, 0.2445, 0.5049, 0.2316, 0.5043, 0.2188, 0.5041, 0.2188, 0.5039, 0.2316, 0.504, 0.2956, 0.5043, 0.2828, 0.5043, 0.2828, 0.5041, 0.2956, 0.504, 0.2573, 0.5047, 0.2701, 0.5047, 0.2701, 0.5049, 0.2573, 0.5049, 0.2188, 0.5041, 0.206, 0.504, 0.206, 0.5038, 0.2188, 0.5039, 0.2828, 0.5043, 0.27, 0.5044, 0.27, 0.5042, 0.2828, 0.5041, 0.2701, 0.5047, 0.2828, 0.5048, 0.2828, 0.505, 0.2701, 0.5049, 0.206, 0.504, 0.1932, 0.5038, 0.1932, 0.5035, 0.206, 0.5038, 0.2828, 0.5048, 0.2956, 0.5049, 0.2956, 0.5051, 0.2828, 0.505, 0.1932, 0.5038, 0.1805, 0.5035, 0.1805, 0.5033, 0.1932, 0.5035, 0.0774, 0.5801, 0.09077, 0.573, 0.1267, 0.6402, 0.114, 0.6486, 0.1036, 0.5661, 0.1374, 0.6294, 0.1267, 0.6402, 0.09077, 0.573, 0.1155, 0.5598, 0.1459, 0.6167, 0.1374, 0.6294, 0.1036, 0.5661, 0.1259, 0.5542, 0.1517, 0.6027, 0.1459, 0.6167, 0.1155, 0.5598, 0.1344, 0.5497, 0.1547, 0.5877, 0.1517, 0.6027, 0.1259, 0.5542, 0.06403, 0.5873, 0.02812, 0.5201, 0.04078, 0.5116, 0.0774, 0.5801, 0.05118, 0.5941, 0.01735, 0.5308, 0.02812, 0.5201, 0.06403, 0.5873, 0.03934, 0.6005, 0.008888, 0.5435, 0.01735, 0.5308, 0.05118, 0.5941, 0.02895, 0.606, 0.003061, 0.5576, 0.008888, 0.5435, 0.03934, 0.6005, 0.1407, 0.5463, 0.1547, 0.5725, 0.1547, 0.5877, 0.1344, 0.5497, 0.02043, 0.6106, 8.977e-05, 0.5725, 0.003061, 0.5576, 0.02895, 0.606, 0.0141, 0.6139, 8.979e-05, 0.5877, 8.977e-05, 0.5725, 0.02043, 0.6106, 0.02812, 0.6402, 0.0141, 0.6139, 0.02043, 0.6106, 0.04078, 0.6486, 0.04078, 0.6486, 0.02043, 0.6106, 0.02895, 0.606, 0.05485, 0.6544, 0.1267, 0.5201, 0.1407, 0.5463, 0.1344, 0.5497, 0.114, 0.5116, 0.05485, 0.6544, 0.02895, 0.606, 0.03934, 0.6005, 0.06978, 0.6574, 0.06978, 0.6574, 0.03934, 0.6005, 0.05118, 0.5941, 0.08501, 0.6574, 0.08501, 0.6574, 0.05118, 0.5941, 0.06403, 0.5873, 0.09995, 0.6545, 0.09995, 0.6545, 0.06403, 0.5873, 0.0774, 0.5801, 0.114, 0.6486, 0.114, 0.5116, 0.1344, 0.5497, 0.1259, 0.5542, 0.09995, 0.5058, 0.09995, 0.5058, 0.1259, 0.5542, 0.1155, 0.5598, 0.08501, 0.5028, 0.08501, 0.5028, 0.1155, 0.5598, 0.1036, 0.5661, 0.06978, 0.5028, 0.06978, 0.5028, 0.1036, 0.5661, 0.09077, 0.573, 0.05485, 0.5058, 0.04078, 0.5116, 0.05485, 0.5058, 0.09077, 0.573, 0.0774, 0.5801, 0.3468, 0.5056, 0.3596, 0.5059, 0.3468, 0.5058, 0.3595, 0.5028, 0.3468, 0.5033, 0.3468, 0.5031, 0.1455, 0.5437, 0.1518, 0.5576, 0.1547, 0.5725, 0.1407, 0.5463, 0.1375, 0.5308, 0.1455, 0.5437, 0.1407, 0.5463, 0.1267, 0.5201, 0.1677, 0.5032, 0.1549, 0.5028, 0.1677, 0.5029, 0.1549, 0.5059, 0.1677, 0.5054, 0.1677, 0.5057, 0.009327, 0.6165, 0.003061, 0.6027, 8.979e-05, 0.5877, 0.0141, 0.6139, 0.01735, 0.6294, 0.009327, 0.6165, 0.0141, 0.6139, 0.02812, 0.6402, 0.08172, 0.3492, 0.09182, 0.3807, 0.06946, 0.3939, 0.05754, 0.3718, 0.8801, 0.4288, 0.8949, 0.3901, 0.9269, 0.4213, 0.907, 0.4506, 0.1109, 0.3081, 0.1314, 0.3513, 0.09182, 0.3807, 0.08172, 0.3492, 0.06143, 0.2968, 0.1109, 0.3081, 0.08172, 0.3492, 0.04248, 0.3239, 0.8275, 0.3882, 0.8637, 0.3321, 0.8949, 0.3901, 0.8801, 0.4288, 0.1314, 0.3513, 0.1369, 0.408, 0.1039, 0.4224, 0.09182, 0.3807, 0.9269, 0.4213, 0.9763, 0.3931, 0.9993, 0.432, 0.9592, 0.4475, 0.8988, 0.4989, 0.907, 0.4506, 0.9392, 0.4624, 0.9445, 0.5026, 0.09182, 0.3807, 0.1039, 0.4224, 0.07358, 0.4299, 0.06946, 0.3939, 0.04248, 0.3239, 0.08172, 0.3492, 0.05754, 0.3718, 0.02503, 0.3471, 0.8612, 0.4821, 0.8801, 0.4288, 0.907, 0.4506, 0.8988, 0.4989, 0.8949, 0.3901, 0.952, 0.3621, 0.9763, 0.3931, 0.9269, 0.4213, 0.03204, 0.3877, 0.04559, 0.4002, 0.02649, 0.4008, 0.01883, 0.3956, 0.9392, 0.4624, 0.9592, 0.4475, 0.9753, 0.4591, 0.9652, 0.466, 0.907, 0.4506, 0.9269, 0.4213, 0.9592, 0.4475, 0.9392, 0.4624, 0.05754, 0.3718, 0.06946, 0.3939, 0.04559, 0.4002, 0.03204, 0.3877, 0.06946, 0.3939, 0.07358, 0.4299, 0.03892, 0.4304, 0.04559, 0.4002, 0.02503, 0.3471, 0.05754, 0.3718, 0.03204, 0.3877, 0.005339, 0.3728, 8.977e-05, 0.4001, 0.01883, 0.3956, 0.02649, 0.4008, 0.01145, 0.4187, 0.9753, 0.4591, 0.9999, 0.4728, 0.9807, 0.4905, 0.9652, 0.466, 0.04559, 0.4002, 0.03892, 0.4304, 0.01145, 0.4187, 0.02649, 0.4008, 0.005339, 0.3728, 0.03204, 0.3877, 0.01883, 0.3956, 8.977e-05, 0.4001, 0.9445, 0.5026, 0.9392, 0.4624, 0.9652, 0.466, 0.9807, 0.4905, 0.9592, 0.4475, 0.9993, 0.432, 0.9999, 0.4728, 0.9753, 0.4591])
me_circle.use_remesh_preserve_volume = False
me_circle.use_remesh_preserve_attributes = False
me_circle.use_mirror_vertex_groups = False
me_circle.update()

# ---- objects
ob_lamp = bpy.data.objects.new('Lamp', light_lamp)
ob_camera = bpy.data.objects.new('Camera', cam_camera)
ob_circle = bpy.data.objects.new('Circle', me_circle)

# ---- transforms, parenting, visibility, modifiers, constraints
ob_lamp.location = (4.076, 1.005, 5.904)
ob_lamp.rotation_euler = (0.6503, 0.05522, 1.866)
ob_lamp.lock_rotations_4d = False
ob_lamp.empty_display_type = 'ARROWS'
ob_lamp.color = (0.0, 0.0, 0.0, 0.0)
ob_lamp.lineart.crease_threshold = 0.0
ob_camera.location = (7.481, -6.508, 5.344)
ob_camera.rotation_euler = (1.109, 0.0, 0.8149)
ob_camera.lock_rotations_4d = False
ob_camera.empty_display_type = 'ARROWS'
ob_camera.color = (0.0, 0.0, 0.0, 0.0)
ob_camera.display_type = 'WIRE'
ob_camera.lineart.crease_threshold = 0.0
ob_circle.location = (0.0, 0.0, 0.0)
ob_circle.lineart.crease_threshold = 0.0
_m = ob_circle.modifiers.new('Subsurf', 'SUBSURF')
_m.uv_smooth = 'PRESERVE_CORNERS'
_m.quality = 2
_m.levels = 2
_m.show_only_control_edges = False

# ---- collection membership
col_collection_1.objects.link(ob_lamp)
col_collection_1.objects.link(ob_camera)
col_collection_1.objects.link(ob_circle)

# ---- scene / render settings (as saved in the file)
scene.camera = ob_camera
scene.frame_start = 1; scene.frame_end = 250; scene.frame_set(1)
scene.render.engine = 'BLENDER_EEVEE_NEXT'
scene.render.resolution_percentage = 50
scene.render.dither_intensity = 0.0
scene.cycles.use_denoising = False
scene.cycles.samples = 128
scene.cycles.sampling_pattern = 'TABULATED_SOBOL'
scene.cycles.light_sampling_threshold = 0.0
scene.cycles.use_adaptive_sampling = False
scene.cycles.use_light_tree = False
scene.cycles.blur_glossy = 0.0
scene.cycles.sample_clamp_indirect = 0.0
scene.view_settings.view_transform = 'Standard'
bpy.context.view_layer.update()
